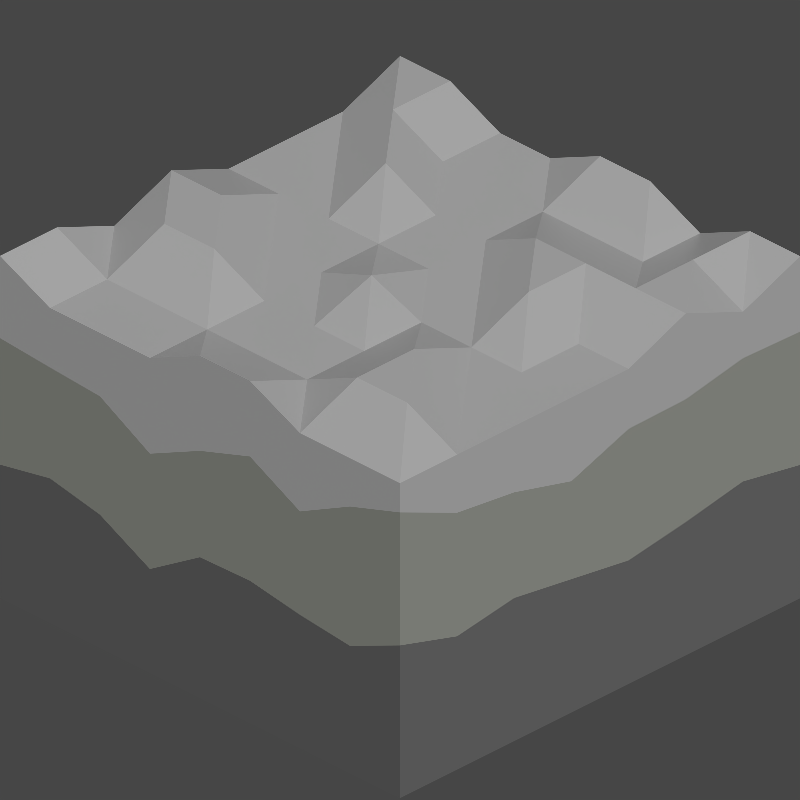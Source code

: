 # Source: CubeBase.blend  (saved by Blender 2.80.75; exported with 4.5.12 LTS)
import bpy
from mathutils import Matrix  # noqa: F401  (used for matrix-valued properties, if any)

bpy.ops.wm.read_factory_settings(use_empty=True)
scene = bpy.context.scene
scene.name = 'Scene'

# ---- collections
col_collection = bpy.data.collections.new('Collection'); scene.collection.children.link(col_collection)

# ---- materials (node trees are filled in below, after node groups)
mat_grass = bpy.data.materials.new('Grass')
mat_grass.alpha_threshold = 0.0
mat_grass.line_color = (0.0, 0.0, 0.0, 1.0)
mat_dirt = bpy.data.materials.new('Dirt')
mat_stone = bpy.data.materials.new('Stone')
mat_top_stone = bpy.data.materials.new('Top Stone')
mat_top_stone.alpha_threshold = 0.0
mat_top_stone.line_color = (0.0, 0.0, 0.0, 1.0)
mat_middle_stone = bpy.data.materials.new('Middle Stone')
mat_bottom_stone = bpy.data.materials.new('Bottom Stone')
mat_top_stone_001 = bpy.data.materials.new('Top Stone.001')
mat_top_stone_001.alpha_threshold = 0.0
mat_top_stone_001.line_color = (0.0, 0.0, 0.0, 1.0)
mat_middle_stone_001 = bpy.data.materials.new('Middle Stone.001')
mat_bottom_stone_001 = bpy.data.materials.new('Bottom Stone.001')

# ---- material node trees
mat_grass.use_nodes = True; mat_grass.node_tree.nodes.clear()
_N = mat_grass.node_tree.nodes; _L = mat_grass.node_tree.links
n0 = _N.new('ShaderNodeOutputMaterial'); n0.name = 'Material Output'; n0.location = (300, 300)
n1 = _N.new('ShaderNodeBsdfPrincipled'); n1.name = 'Principled BSDF'; n1.location = (10, 300)
n1.distribution = 'GGX'
n1.subsurface_method = 'BURLEY'
n1.inputs[0].default_value = (0.02689, 1.0, 0.03686, 1.0)
n1.inputs[2].default_value = 0.5111
n1.inputs[3].default_value = 1.45
n1.inputs[13].default_value = 0.4167
n1.inputs[27].default_value = (0.0, 0.0, 0.0, 1.0)
n1.inputs[28].default_value = 1.0
_L.new(n1.outputs[0], n0.inputs[0])
n0.is_active_output = True
mat_dirt.use_nodes = True; mat_dirt.node_tree.nodes.clear()
_N = mat_dirt.node_tree.nodes; _L = mat_dirt.node_tree.links
n0 = _N.new('ShaderNodeOutputMaterial'); n0.name = 'Material Output'; n0.location = (300, 300)
n1 = _N.new('ShaderNodeBsdfPrincipled'); n1.name = 'Principled BSDF'; n1.location = (10, 300)
n1.distribution = 'GGX'
n1.subsurface_method = 'BURLEY'
n1.inputs[0].default_value = (0.2668, 0.06164, 0.03223, 1.0)
n1.inputs[3].default_value = 1.45
n1.inputs[27].default_value = (0.0, 0.0, 0.0, 1.0)
n1.inputs[28].default_value = 1.0
_L.new(n1.outputs[0], n0.inputs[0])
n0.is_active_output = True
mat_stone.use_nodes = True; mat_stone.node_tree.nodes.clear()
_N = mat_stone.node_tree.nodes; _L = mat_stone.node_tree.links
n0 = _N.new('ShaderNodeOutputMaterial'); n0.name = 'Material Output'; n0.location = (300, 300)
n1 = _N.new('ShaderNodeBsdfPrincipled'); n1.name = 'Principled BSDF'; n1.location = (10, 300)
n1.distribution = 'GGX'
n1.subsurface_method = 'BURLEY'
n1.inputs[0].default_value = (0.04696, 0.04696, 0.04696, 1.0)
n1.inputs[3].default_value = 1.45
n1.inputs[27].default_value = (0.0, 0.0, 0.0, 1.0)
n1.inputs[28].default_value = 1.0
_L.new(n1.outputs[0], n0.inputs[0])
n0.is_active_output = True
mat_top_stone.use_nodes = True; mat_top_stone.node_tree.nodes.clear()
_N = mat_top_stone.node_tree.nodes; _L = mat_top_stone.node_tree.links
n0 = _N.new('ShaderNodeOutputMaterial'); n0.name = 'Material Output'; n0.location = (300, 300)
n1 = _N.new('ShaderNodeBsdfPrincipled'); n1.name = 'Principled BSDF'; n1.location = (10, 300)
n1.distribution = 'GGX'
n1.subsurface_method = 'BURLEY'
n1.inputs[0].default_value = (0.1195, 0.1195, 0.1195, 1.0)
n1.inputs[2].default_value = 0.4
n1.inputs[3].default_value = 1.45
n1.inputs[27].default_value = (0.0, 0.0, 0.0, 1.0)
n1.inputs[28].default_value = 1.0
_L.new(n1.outputs[0], n0.inputs[0])
n0.is_active_output = True
mat_middle_stone.use_nodes = True; mat_middle_stone.node_tree.nodes.clear()
_N = mat_middle_stone.node_tree.nodes; _L = mat_middle_stone.node_tree.links
n0 = _N.new('ShaderNodeOutputMaterial'); n0.name = 'Material Output'; n0.location = (300, 300)
n1 = _N.new('ShaderNodeBsdfPrincipled'); n1.name = 'Principled BSDF'; n1.location = (10, 300)
n1.distribution = 'GGX'
n1.subsurface_method = 'BURLEY'
n1.inputs[0].default_value = (0.4335, 0.448, 0.3951, 1.0)
n1.inputs[3].default_value = 1.45
n1.inputs[27].default_value = (0.0, 0.0, 0.0, 1.0)
n1.inputs[28].default_value = 1.0
_L.new(n1.outputs[0], n0.inputs[0])
n0.is_active_output = True
mat_bottom_stone.use_nodes = True; mat_bottom_stone.node_tree.nodes.clear()
_N = mat_bottom_stone.node_tree.nodes; _L = mat_bottom_stone.node_tree.links
n0 = _N.new('ShaderNodeOutputMaterial'); n0.name = 'Material Output'; n0.location = (300, 300)
n1 = _N.new('ShaderNodeBsdfPrincipled'); n1.name = 'Principled BSDF'; n1.location = (10, 300)
n1.distribution = 'GGX'
n1.subsurface_method = 'BURLEY'
n1.inputs[0].default_value = (0.1193, 0.1193, 0.1193, 1.0)
n1.inputs[3].default_value = 1.45
n1.inputs[27].default_value = (0.0, 0.0, 0.0, 1.0)
n1.inputs[28].default_value = 1.0
_L.new(n1.outputs[0], n0.inputs[0])
n0.is_active_output = True
mat_top_stone_001.use_nodes = True; mat_top_stone_001.node_tree.nodes.clear()
_N = mat_top_stone_001.node_tree.nodes; _L = mat_top_stone_001.node_tree.links
n0 = _N.new('ShaderNodeOutputMaterial'); n0.name = 'Material Output'; n0.location = (300, 300)
n1 = _N.new('ShaderNodeBsdfPrincipled'); n1.name = 'Principled BSDF'; n1.location = (10, 300)
n1.distribution = 'GGX'
n1.subsurface_method = 'BURLEY'
n1.inputs[0].default_value = (0.4292, 0.4292, 0.4292, 1.0)
n1.inputs[2].default_value = 0.4
n1.inputs[3].default_value = 1.45
n1.inputs[13].default_value = 0.8333
n1.inputs[27].default_value = (0.0, 0.0, 0.0, 1.0)
n1.inputs[28].default_value = 1.0
_L.new(n1.outputs[0], n0.inputs[0])
n0.is_active_output = True
mat_middle_stone_001.use_nodes = True; mat_middle_stone_001.node_tree.nodes.clear()
_N = mat_middle_stone_001.node_tree.nodes; _L = mat_middle_stone_001.node_tree.links
n0 = _N.new('ShaderNodeOutputMaterial'); n0.name = 'Material Output'; n0.location = (300, 300)
n1 = _N.new('ShaderNodeBsdfPrincipled'); n1.name = 'Principled BSDF'; n1.location = (10, 300)
n1.distribution = 'GGX'
n1.subsurface_method = 'BURLEY'
n1.inputs[0].default_value = (0.2583, 0.2668, 0.2359, 1.0)
n1.inputs[3].default_value = 1.45
n1.inputs[27].default_value = (0.0, 0.0, 0.0, 1.0)
n1.inputs[28].default_value = 1.0
_L.new(n1.outputs[0], n0.inputs[0])
n0.is_active_output = True
mat_bottom_stone_001.use_nodes = True; mat_bottom_stone_001.node_tree.nodes.clear()
_N = mat_bottom_stone_001.node_tree.nodes; _L = mat_bottom_stone_001.node_tree.links
n0 = _N.new('ShaderNodeOutputMaterial'); n0.name = 'Material Output'; n0.location = (300, 300)
n1 = _N.new('ShaderNodeBsdfPrincipled'); n1.name = 'Principled BSDF'; n1.location = (10, 300)
n1.distribution = 'GGX'
n1.subsurface_method = 'BURLEY'
n1.inputs[0].default_value = (0.1193, 0.1193, 0.1193, 1.0)
n1.inputs[3].default_value = 1.45
n1.inputs[27].default_value = (0.0, 0.0, 0.0, 1.0)
n1.inputs[28].default_value = 1.0
_L.new(n1.outputs[0], n0.inputs[0])
n0.is_active_output = True

# ---- world
world_world = bpy.data.worlds.new('World'); scene.world = world_world
world_world.use_nodes = True; world_world.node_tree.nodes.clear()
_N = world_world.node_tree.nodes; _L = world_world.node_tree.links
n0 = _N.new('ShaderNodeOutputWorld'); n0.name = 'World Output'; n0.location = (300, 300)
n1 = _N.new('ShaderNodeBackground'); n1.name = 'Background'; n1.location = (10, 300)
n1.inputs[0].default_value = (0.05088, 0.05088, 0.05088, 1.0)
_L.new(n1.outputs[0], n0.inputs[0])
n0.is_active_output = True
world_world.color = (0.05088, 0.05088, 0.05088)
world_world.use_sun_shadow = False
world_world.sun_shadow_jitter_overblur = 0.0

# ---- cameras
cam_camera_001 = bpy.data.cameras.new('Camera.001')
cam_camera_001.type = 'ORTHO'
cam_camera_001.ortho_scale = 1.414

# ---- lights
light_sun = bpy.data.lights.new('Sun', 'SUN')
light_sun.transmission_factor = 0.0
light_sun.energy = 3.0
light_sun.shadow_soft_size = 0.125

# ---- meshes
me_cube_002 = bpy.data.meshes.new('Cube.002')
me_cube_002.from_pydata([(-0.5, -0.5, -0.4068), (-0.5, -0.5, 0.4097), (-0.5, 0.5, -0.4068), (-0.5, 0.5, 0.4097), (0.5, -0.5, -0.4068), (0.5, -0.5, 0.4097), (0.5, 0.5, -0.4068), (0.5, 0.5, 0.4097), (-0.5, -0.5, -0.1346), (-0.5, -0.5, 0.1375), (-0.5, 0.5, 0.1375), (-0.5, 0.5, -0.1346), (0.5, 0.5, 0.1375), (0.5, 0.5, -0.1346), (0.5, -0.5, 0.1375), (0.5, -0.5, -0.1346), (-0.5, 0.375, -0.4068), (-0.5, 0.25, -0.4068), (-0.5, 0.125, -0.4068), (-0.5, 0.0, -0.4068), (-0.5, -0.125, -0.4068), (-0.5, -0.25, -0.4068), (-0.5, -0.375, -0.4068), (-0.5, -0.375, 0.4097), (-0.5, -0.25, 0.4097), (-0.5, -0.125, 0.4097), (-0.5, 0.0, 0.4097), (-0.5, 0.125, 0.4097), (-0.5, 0.25, 0.4097), (-0.5, 0.375, 0.4097), (0.5, -0.375, -0.4068), (0.5, -0.25, -0.4068), (0.5, -0.125, -0.4068), (0.5, 0.0, -0.4068), (0.5, 0.125, -0.4068), (0.5, 0.25, -0.4068), (0.5, 0.375, -0.4068), (0.5, 0.375, 0.4097), (0.5, 0.25, 0.4097), (0.5, 0.125, 0.4097), (0.5, 0.0, 0.4097), (0.5, -0.125, 0.4097), (0.5, -0.25, 0.4097), (0.5, -0.375, 0.4097), (0.5, 0.375, -0.1469), (0.5, 0.25, -0.1346), (0.5, 0.125, -0.1162), (0.5, 0.0, -0.1193), (0.5, -0.125, -0.1622), (0.5, -0.25, -0.1346), (0.5, -0.375, -0.1116), (0.5, 0.375, 0.1375), (0.5, 0.25, 0.07645), (0.5, 0.125, 0.1375), (0.5, 0.0, 0.158), (0.5, -0.125, 0.07645), (0.5, -0.25, 0.107), (0.5, -0.375, 0.07645), (-0.5, -0.375, -0.1116), (-0.5, -0.25, -0.1346), (-0.5, -0.125, -0.1622), (-0.5, 0.0, -0.1193), (-0.5, 0.125, -0.1162), (-0.5, 0.25, -0.1346), (-0.5, 0.375, -0.1469), (-0.5, -0.375, 0.07645), (-0.5, -0.25, 0.107), (-0.5, -0.125, 0.07645), (-0.5, 0.0, 0.158), (-0.5, 0.125, 0.1375), (-0.5, 0.25, 0.07645), (-0.5, 0.375, 0.1375), (0.3571, 0.5, -0.4068), (0.2143, 0.5, -0.4068), (0.07143, 0.5, -0.4068), (-0.07143, 0.5, -0.4068), (-0.2143, 0.5, -0.4068), (-0.3571, 0.5, -0.4068), (-0.3571, 0.5, 0.4097), (-0.2143, 0.5, 0.4097), (-0.07143, 0.5, 0.4097), (0.07143, 0.5, 0.4097), (0.2143, 0.5, 0.4097), (0.3571, 0.5, 0.4097), (-0.3571, -0.5, -0.4068), (-0.2143, -0.5, -0.4068), (-0.07143, -0.5, -0.4068), (0.07143, -0.5, -0.4068), (0.2143, -0.5, -0.4068), (0.3571, -0.5, -0.4068), (0.3571, -0.5, 0.4097), (0.2143, -0.5, 0.4097), (0.07143, -0.5, 0.4097), (-0.07143, -0.5, 0.4097), (-0.2143, -0.5, 0.4097), (-0.3571, -0.5, 0.4097), (0.3571, -0.5, -0.1346), (0.2143, -0.5, -0.1147), (0.07143, -0.5, -0.1346), (-0.07143, -0.5, -0.1546), (-0.2143, -0.5, -0.1346), (-0.3571, -0.5, -0.1101), (0.3571, -0.5, 0.1176), (0.2143, -0.5, 0.2143), (0.07143, -0.5, 0.06542), (-0.07143, -0.5, 0.156), (-0.2143, -0.5, 0.1161), (-0.3571, -0.5, 0.159), (-0.3571, 0.5, -0.1101), (-0.2143, 0.5, -0.1346), (-0.07143, 0.5, -0.1546), (0.07143, 0.5, -0.1346), (0.2143, 0.5, -0.1147), (0.3571, 0.5, -0.1346), (-0.3571, 0.5, 0.159), (-0.2143, 0.5, 0.1161), (-0.07143, 0.5, 0.156), (0.07143, 0.5, 0.06542), (0.2143, 0.5, 0.2143), (0.3571, 0.5, 0.1176), (-0.3571, 0.375, 0.4097), (-0.2143, 0.375, 0.4097), (-0.07143, 0.375, 0.4097), (0.07143, 0.375, 0.4097), (0.2143, 0.375, 0.4097), (0.3571, 0.375, 0.4097), (-0.3571, 0.25, 0.4097), (-0.2143, 0.25, 0.4097), (-0.07143, 0.25, 0.4097), (0.07143, 0.25, 0.4097), (0.2143, 0.25, 0.4097), (0.3571, 0.25, 0.4097), (-0.3571, 0.125, 0.4097), (-0.2143, 0.125, 0.4097), (-0.07143, 0.125, 0.4097), (0.07143, 0.125, 0.4097), (0.2143, 0.125, 0.4097), (0.3571, 0.125, 0.4097), (-0.3571, 0.0, 0.4097), (-0.2143, 0.0, 0.4097), (-0.07143, 0.0, 0.4097), (0.07143, 0.0, 0.4097), (0.2143, 0.0, 0.4097), (0.3571, 0.0, 0.4097), (-0.3571, -0.125, 0.4097), (-0.2143, -0.125, 0.4097), (-0.07143, -0.125, 0.4097), (0.07143, -0.125, 0.4097), (0.2143, -0.125, 0.4097), (0.3571, -0.125, 0.4097), (-0.3571, -0.25, 0.4097), (-0.2143, -0.25, 0.4097), (-0.07143, -0.25, 0.4097), (0.07143, -0.25, 0.4097), (0.2143, -0.25, 0.4097), (0.3571, -0.25, 0.4097), (-0.3571, -0.375, 0.4097), (-0.2143, -0.375, 0.4097), (-0.07143, -0.375, 0.4097), (0.07143, -0.375, 0.4097), (0.2143, -0.375, 0.4097), (0.3571, -0.375, 0.4097), (0.3571, 0.375, -0.4068), (0.2143, 0.375, -0.4068), (0.07143, 0.375, -0.4068), (-0.07143, 0.375, -0.4068), (-0.2143, 0.375, -0.4068), (-0.3571, 0.375, -0.4068), (0.3571, 0.25, -0.4068), (0.2143, 0.25, -0.4068), (0.07143, 0.25, -0.4068), (-0.07143, 0.25, -0.4068), (-0.2143, 0.25, -0.4068), (-0.3571, 0.25, -0.4068), (0.3571, 0.125, -0.4068), (0.2143, 0.125, -0.4068), (0.07143, 0.125, -0.4068), (-0.07143, 0.125, -0.4068), (-0.2143, 0.125, -0.4068), (-0.3571, 0.125, -0.4068), (0.3571, 0.0, -0.4068), (0.2143, 0.0, -0.4068), (0.07143, 0.0, -0.4068), (-0.07143, 0.0, -0.4068), (-0.2143, 0.0, -0.4068), (-0.3571, 0.0, -0.4068), (0.3571, -0.125, -0.4068), (0.2143, -0.125, -0.4068), (0.07143, -0.125, -0.4068), (-0.07143, -0.125, -0.4068), (-0.2143, -0.125, -0.4068), (-0.3571, -0.125, -0.4068), (0.3571, -0.25, -0.4068), (0.2143, -0.25, -0.4068), (0.07143, -0.25, -0.4068), (-0.07143, -0.25, -0.4068), (-0.2143, -0.25, -0.4068), (-0.3571, -0.25, -0.4068), (0.3571, -0.375, -0.4068), (0.2143, -0.375, -0.4068), (0.07143, -0.375, -0.4068), (-0.07143, -0.375, -0.4068), (-0.2143, -0.375, -0.4068), (-0.3571, -0.375, -0.4068)], [], [(71, 29, 3, 10), (119, 83, 7, 12), (57, 43, 5, 14), (107, 95, 1, 9), (198, 30, 4, 89), (156, 23, 1, 95), (84, 101, 8, 0), (101, 107, 9, 8), (30, 50, 15, 4), (50, 57, 14, 15), (72, 113, 13, 6), (113, 119, 12, 13), (16, 64, 11, 2), (64, 71, 10, 11), (8, 9, 65, 58), (58, 65, 66, 59), (59, 66, 67, 60), (60, 67, 68, 61), (61, 68, 69, 62), (62, 69, 70, 63), (63, 70, 71, 64), (0, 8, 58, 22), (22, 58, 59, 21), (21, 59, 60, 20), (20, 60, 61, 19), (19, 61, 62, 18), (18, 62, 63, 17), (17, 63, 64, 16), (13, 12, 51, 44), (44, 51, 52, 45), (45, 52, 53, 46), (46, 53, 54, 47), (47, 54, 55, 48), (48, 55, 56, 49), (49, 56, 57, 50), (6, 13, 44, 36), (36, 44, 45, 35), (35, 45, 46, 34), (34, 46, 47, 33), (33, 47, 48, 32), (32, 48, 49, 31), (31, 49, 50, 30), (78, 3, 29, 120), (120, 29, 28, 126), (126, 28, 27, 132), (132, 27, 26, 138), (138, 26, 25, 144), (144, 25, 24, 150), (150, 24, 23, 156), (72, 6, 36, 162), (162, 36, 35, 168), (168, 35, 34, 174), (174, 34, 33, 180), (180, 33, 32, 186), (186, 32, 31, 192), (192, 31, 30, 198), (12, 7, 37, 51), (51, 37, 38, 52), (52, 38, 39, 53), (53, 39, 40, 54), (54, 40, 41, 55), (55, 41, 42, 56), (56, 42, 43, 57), (9, 1, 23, 65), (65, 23, 24, 66), (66, 24, 25, 67), (67, 25, 26, 68), (68, 26, 27, 69), (69, 27, 28, 70), (70, 28, 29, 71), (21, 197, 203, 22), (197, 196, 202, 203), (196, 195, 201, 202), (195, 194, 200, 201), (194, 193, 199, 200), (193, 192, 198, 199), (20, 191, 197, 21), (191, 190, 196, 197), (190, 189, 195, 196), (189, 188, 194, 195), (188, 187, 193, 194), (187, 186, 192, 193), (19, 185, 191, 20), (185, 184, 190, 191), (184, 183, 189, 190), (183, 182, 188, 189), (182, 181, 187, 188), (181, 180, 186, 187), (18, 179, 185, 19), (179, 178, 184, 185), (178, 177, 183, 184), (177, 176, 182, 183), (176, 175, 181, 182), (175, 174, 180, 181), (17, 173, 179, 18), (173, 172, 178, 179), (172, 171, 177, 178), (171, 170, 176, 177), (170, 169, 175, 176), (169, 168, 174, 175), (16, 167, 173, 17), (167, 166, 172, 173), (166, 165, 171, 172), (165, 164, 170, 171), (164, 163, 169, 170), (163, 162, 168, 169), (2, 77, 167, 16), (77, 76, 166, 167), (76, 75, 165, 166), (75, 74, 164, 165), (74, 73, 163, 164), (73, 72, 162, 163), (42, 155, 161, 43), (155, 154, 160, 161), (154, 153, 159, 160), (153, 152, 158, 159), (152, 151, 157, 158), (151, 150, 156, 157), (41, 149, 155, 42), (149, 148, 154, 155), (148, 147, 153, 154), (147, 146, 152, 153), (146, 145, 151, 152), (145, 144, 150, 151), (40, 143, 149, 41), (143, 142, 148, 149), (142, 141, 147, 148), (141, 140, 146, 147), (140, 139, 145, 146), (139, 138, 144, 145), (39, 137, 143, 40), (137, 136, 142, 143), (136, 135, 141, 142), (135, 134, 140, 141), (134, 133, 139, 140), (133, 132, 138, 139), (38, 131, 137, 39), (131, 130, 136, 137), (130, 129, 135, 136), (129, 128, 134, 135), (128, 127, 133, 134), (127, 126, 132, 133), (37, 125, 131, 38), (125, 124, 130, 131), (124, 123, 129, 130), (123, 122, 128, 129), (122, 121, 127, 128), (121, 120, 126, 127), (7, 83, 125, 37), (83, 82, 124, 125), (82, 81, 123, 124), (81, 80, 122, 123), (80, 79, 121, 122), (79, 78, 120, 121), (11, 10, 114, 108), (108, 114, 115, 109), (109, 115, 116, 110), (110, 116, 117, 111), (111, 117, 118, 112), (112, 118, 119, 113), (2, 11, 108, 77), (77, 108, 109, 76), (76, 109, 110, 75), (75, 110, 111, 74), (74, 111, 112, 73), (73, 112, 113, 72), (15, 14, 102, 96), (96, 102, 103, 97), (97, 103, 104, 98), (98, 104, 105, 99), (99, 105, 106, 100), (100, 106, 107, 101), (4, 15, 96, 89), (89, 96, 97, 88), (88, 97, 98, 87), (87, 98, 99, 86), (86, 99, 100, 85), (85, 100, 101, 84), (43, 161, 90, 5), (161, 160, 91, 90), (160, 159, 92, 91), (159, 158, 93, 92), (158, 157, 94, 93), (157, 156, 95, 94), (22, 203, 84, 0), (203, 202, 85, 84), (202, 201, 86, 85), (201, 200, 87, 86), (200, 199, 88, 87), (199, 198, 89, 88), (14, 5, 90, 102), (102, 90, 91, 103), (103, 91, 92, 104), (104, 92, 93, 105), (105, 93, 94, 106), (106, 94, 95, 107), (10, 3, 78, 114), (114, 78, 79, 115), (115, 79, 80, 116), (116, 80, 81, 117), (117, 81, 82, 118), (118, 82, 83, 119)])
me_cube_002.polygons.foreach_set('material_index', [0, 0, 0, 0, 0, 0, 2, 1, 2, 1, 2, 1, 2, 1, 1, 1, 1, 1, 1, 1, 1, 2, 2, 2, 2, 2, 2, 2, 1, 1, 1, 1, 1, 1, 1, 2, 2, 2, 2, 2, 2, 2, 0, 0, 0, 0, 0, 0, 0, 0, 0, 0, 0, 0, 0, 0, 0, 0, 0, 0, 0, 0, 0, 0, 0, 0, 0, 0, 0, 0, 0, 0, 0, 0, 0, 0, 0, 0, 0, 0, 0, 0, 0, 0, 0, 0, 0, 0, 0, 0, 0, 0, 0, 0, 0, 0, 0, 0, 0, 0, 0, 0, 0, 0, 0, 0, 0, 0, 0, 0, 0, 0, 0, 0, 0, 0, 0, 0, 0, 0, 0, 0, 0, 0, 0, 0, 0, 0, 0, 0, 0, 0, 0, 0, 0, 0, 0, 0, 0, 0, 0, 0, 0, 0, 0, 0, 0, 0, 0, 0, 0, 0, 0, 0, 1, 1, 1, 1, 1, 1, 2, 2, 2, 2, 2, 2, 1, 1, 1, 1, 1, 1, 2, 2, 2, 2, 2, 2, 0, 0, 0, 0, 0, 0, 0, 0, 0, 0, 0, 0, 0, 0, 0, 0, 0, 0, 0, 0, 0, 0, 0, 0])
_uv = me_cube_002.uv_layers.new(name='UVMap')
_uv.uv.foreach_set('vector', [0.5417, 0.2188, 0.625, 0.2188, 0.625, 0.25, 0.5417, 0.25, 0.5417, 0.4643, 0.625, 0.4643, 0.625, 0.5, 0.5417, 0.5, 0.5417, 0.7188, 0.625, 0.7188, 0.625, 0.75, 0.5417, 0.75, 0.5417, 0.9643, 0.625, 0.9643, 0.625, 1.0, 0.5417, 1.0, 0.3393, 0.7188, 0.375, 0.7188, 0.375, 0.75, 0.3393, 0.75, 0.8393, 0.7188, 0.875, 0.7188, 0.875, 0.75, 0.8393, 0.75, 0.375, 0.9643, 0.4583, 0.9643, 0.4583, 1.0, 0.375, 1.0, 0.4583, 0.9643, 0.5417, 0.9643, 0.5417, 1.0, 0.4583, 1.0, 0.375, 0.7188, 0.4583, 0.7188, 0.4583, 0.75, 0.375, 0.75, 0.4583, 0.7188, 0.5417, 0.7188, 0.5417, 0.75, 0.4583, 0.75, 0.375, 0.4643, 0.4583, 0.4643, 0.4583, 0.5, 0.375, 0.5, 0.4583, 0.4643, 0.5417, 0.4643, 0.5417, 0.5, 0.4583, 0.5, 0.375, 0.2188, 0.4583, 0.2188, 0.4583, 0.25, 0.375, 0.25, 0.4583, 0.2188, 0.5417, 0.2188, 0.5417, 0.25, 0.4583, 0.25, 0.4583, 0.0, 0.5417, 0.0, 0.5417, 0.03125, 0.4583, 0.03125, 0.4583, 0.03125, 0.5417, 0.03125, 0.5417, 0.0625, 0.4583, 0.0625, 0.4583, 0.0625, 0.5417, 0.0625, 0.5417, 0.09375, 0.4583, 0.09375, 0.4583, 0.09375, 0.5417, 0.09375, 0.5417, 0.125, 0.4583, 0.125, 0.4583, 0.125, 0.5417, 0.125, 0.5417, 0.1562, 0.4583, 0.1562, 0.4583, 0.1562, 0.5417, 0.1562, 0.5417, 0.1875, 0.4583, 0.1875, 0.4583, 0.1875, 0.5417, 0.1875, 0.5417, 0.2188, 0.4583, 0.2188, 0.375, 0.0, 0.4583, 0.0, 0.4583, 0.03125, 0.375, 0.03125, 0.375, 0.03125, 0.4583, 0.03125, 0.4583, 0.0625, 0.375, 0.0625, 0.375, 0.0625, 0.4583, 0.0625, 0.4583, 0.09375, 0.375, 0.09375, 0.375, 0.09375, 0.4583, 0.09375, 0.4583, 0.125, 0.375, 0.125, 0.375, 0.125, 0.4583, 0.125, 0.4583, 0.1562, 0.375, 0.1562, 0.375, 0.1562, 0.4583, 0.1562, 0.4583, 0.1875, 0.375, 0.1875, 0.375, 0.1875, 0.4583, 0.1875, 0.4583, 0.2188, 0.375, 0.2188, 0.4583, 0.5, 0.5417, 0.5, 0.5417, 0.5312, 0.4583, 0.5312, 0.4583, 0.5312, 0.5417, 0.5312, 0.5417, 0.5625, 0.4583, 0.5625, 0.4583, 0.5625, 0.5417, 0.5625, 0.5417, 0.5938, 0.4583, 0.5938, 0.4583, 0.5938, 0.5417, 0.5938, 0.5417, 0.625, 0.4583, 0.625, 0.4583, 0.625, 0.5417, 0.625, 0.5417, 0.6562, 0.4583, 0.6562, 0.4583, 0.6562, 0.5417, 0.6562, 0.5417, 0.6875, 0.4583, 0.6875, 0.4583, 0.6875, 0.5417, 0.6875, 0.5417, 0.7188, 0.4583, 0.7188, 0.375, 0.5, 0.4583, 0.5, 0.4583, 0.5312, 0.375, 0.5312, 0.375, 0.5312, 0.4583, 0.5312, 0.4583, 0.5625, 0.375, 0.5625, 0.375, 0.5625, 0.4583, 0.5625, 0.4583, 0.5938, 0.375, 0.5938, 0.375, 0.5938, 0.4583, 0.5938, 0.4583, 0.625, 0.375, 0.625, 0.375, 0.625, 0.4583, 0.625, 0.4583, 0.6562, 0.375, 0.6562, 0.375, 0.6562, 0.4583, 0.6562, 0.4583, 0.6875, 0.375, 0.6875, 0.375, 0.6875, 0.4583, 0.6875, 0.4583, 0.7188, 0.375, 0.7188, 0.8393, 0.5, 0.875, 0.5, 0.875, 0.5312, 0.8393, 0.5312, 0.8393, 0.5312, 0.875, 0.5312, 0.875, 0.5625, 0.8393, 0.5625, 0.8393, 0.5625, 0.875, 0.5625, 0.875, 0.5938, 0.8393, 0.5938, 0.8393, 0.5938, 0.875, 0.5938, 0.875, 0.625, 0.8393, 0.625, 0.8393, 0.625, 0.875, 0.625, 0.875, 0.6562, 0.8393, 0.6562, 0.8393, 0.6562, 0.875, 0.6562, 0.875, 0.6875, 0.8393, 0.6875, 0.8393, 0.6875, 0.875, 0.6875, 0.875, 0.7188, 0.8393, 0.7188, 0.3393, 0.5, 0.375, 0.5, 0.375, 0.5312, 0.3393, 0.5312, 0.3393, 0.5312, 0.375, 0.5312, 0.375, 0.5625, 0.3393, 0.5625, 0.3393, 0.5625, 0.375, 0.5625, 0.375, 0.5938, 0.3393, 0.5938, 0.3393, 0.5938, 0.375, 0.5938, 0.375, 0.625, 0.3393, 0.625, 0.3393, 0.625, 0.375, 0.625, 0.375, 0.6562, 0.3393, 0.6562, 0.3393, 0.6562, 0.375, 0.6562, 0.375, 0.6875, 0.3393, 0.6875, 0.3393, 0.6875, 0.375, 0.6875, 0.375, 0.7188, 0.3393, 0.7188, 0.5417, 0.5, 0.625, 0.5, 0.625, 0.5312, 0.5417, 0.5312, 0.5417, 0.5312, 0.625, 0.5312, 0.625, 0.5625, 0.5417, 0.5625, 0.5417, 0.5625, 0.625, 0.5625, 0.625, 0.5938, 0.5417, 0.5938, 0.5417, 0.5938, 0.625, 0.5938, 0.625, 0.625, 0.5417, 0.625, 0.5417, 0.625, 0.625, 0.625, 0.625, 0.6562, 0.5417, 0.6562, 0.5417, 0.6562, 0.625, 0.6562, 0.625, 0.6875, 0.5417, 0.6875, 0.5417, 0.6875, 0.625, 0.6875, 0.625, 0.7188, 0.5417, 0.7188, 0.5417, 0.0, 0.625, 0.0, 0.625, 0.03125, 0.5417, 0.03125, 0.5417, 0.03125, 0.625, 0.03125, 0.625, 0.0625, 0.5417, 0.0625, 0.5417, 0.0625, 0.625, 0.0625, 0.625, 0.09375, 0.5417, 0.09375, 0.5417, 0.09375, 0.625, 0.09375, 0.625, 0.125, 0.5417, 0.125, 0.5417, 0.125, 0.625, 0.125, 0.625, 0.1562, 0.5417, 0.1562, 0.5417, 0.1562, 0.625, 0.1562, 0.625, 0.1875, 0.5417, 0.1875, 0.5417, 0.1875, 0.625, 0.1875, 0.625, 0.2188, 0.5417, 0.2188, 0.125, 0.6875, 0.1607, 0.6875, 0.1607, 0.7188, 0.125, 0.7188, 0.1607, 0.6875, 0.1964, 0.6875, 0.1964, 0.7188, 0.1607, 0.7188, 0.1964, 0.6875, 0.2321, 0.6875, 0.2321, 0.7188, 0.1964, 0.7188, 0.2321, 0.6875, 0.2679, 0.6875, 0.2679, 0.7188, 0.2321, 0.7188, 0.2679, 0.6875, 0.3036, 0.6875, 0.3036, 0.7188, 0.2679, 0.7188, 0.3036, 0.6875, 0.3393, 0.6875, 0.3393, 0.7188, 0.3036, 0.7188, 0.125, 0.6562, 0.1607, 0.6562, 0.1607, 0.6875, 0.125, 0.6875, 0.1607, 0.6562, 0.1964, 0.6562, 0.1964, 0.6875, 0.1607, 0.6875, 0.1964, 0.6562, 0.2321, 0.6563, 0.2321, 0.6875, 0.1964, 0.6875, 0.2321, 0.6563, 0.2679, 0.6563, 0.2679, 0.6875, 0.2321, 0.6875, 0.2679, 0.6563, 0.3036, 0.6562, 0.3036, 0.6875, 0.2679, 0.6875, 0.3036, 0.6562, 0.3393, 0.6562, 0.3393, 0.6875, 0.3036, 0.6875, 0.125, 0.625, 0.1607, 0.625, 0.1607, 0.6562, 0.125, 0.6562, 0.1607, 0.625, 0.1964, 0.625, 0.1964, 0.6562, 0.1607, 0.6562, 0.1964, 0.625, 0.2321, 0.625, 0.2321, 0.6563, 0.1964, 0.6562, 0.2321, 0.625, 0.2679, 0.625, 0.2679, 0.6563, 0.2321, 0.6563, 0.2679, 0.625, 0.3036, 0.625, 0.3036, 0.6562, 0.2679, 0.6563, 0.3036, 0.625, 0.3393, 0.625, 0.3393, 0.6562, 0.3036, 0.6562, 0.125, 0.5938, 0.1607, 0.5938, 0.1607, 0.625, 0.125, 0.625, 0.1607, 0.5938, 0.1964, 0.5938, 0.1964, 0.625, 0.1607, 0.625, 0.1964, 0.5938, 0.2321, 0.5938, 0.2321, 0.625, 0.1964, 0.625, 0.2321, 0.5938, 0.2679, 0.5938, 0.2679, 0.625, 0.2321, 0.625, 0.2679, 0.5938, 0.3036, 0.5938, 0.3036, 0.625, 0.2679, 0.625, 0.3036, 0.5938, 0.3393, 0.5938, 0.3393, 0.625, 0.3036, 0.625, 0.125, 0.5625, 0.1607, 0.5625, 0.1607, 0.5938, 0.125, 0.5938, 0.1607, 0.5625, 0.1964, 0.5625, 0.1964, 0.5938, 0.1607, 0.5938, 0.1964, 0.5625, 0.2321, 0.5625, 0.2321, 0.5938, 0.1964, 0.5938, 0.2321, 0.5625, 0.2679, 0.5625, 0.2679, 0.5938, 0.2321, 0.5938, 0.2679, 0.5625, 0.3036, 0.5625, 0.3036, 0.5938, 0.2679, 0.5938, 0.3036, 0.5625, 0.3393, 0.5625, 0.3393, 0.5938, 0.3036, 0.5938, 0.125, 0.5312, 0.1607, 0.5312, 0.1607, 0.5625, 0.125, 0.5625, 0.1607, 0.5312, 0.1964, 0.5312, 0.1964, 0.5625, 0.1607, 0.5625, 0.1964, 0.5312, 0.2321, 0.5312, 0.2321, 0.5625, 0.1964, 0.5625, 0.2321, 0.5312, 0.2679, 0.5312, 0.2679, 0.5625, 0.2321, 0.5625, 0.2679, 0.5312, 0.3036, 0.5312, 0.3036, 0.5625, 0.2679, 0.5625, 0.3036, 0.5312, 0.3393, 0.5312, 0.3393, 0.5625, 0.3036, 0.5625, 0.125, 0.5, 0.1607, 0.5, 0.1607, 0.5312, 0.125, 0.5312, 0.1607, 0.5, 0.1964, 0.5, 0.1964, 0.5312, 0.1607, 0.5312, 0.1964, 0.5, 0.2321, 0.5, 0.2321, 0.5312, 0.1964, 0.5312, 0.2321, 0.5, 0.2679, 0.5, 0.2679, 0.5312, 0.2321, 0.5312, 0.2679, 0.5, 0.3036, 0.5, 0.3036, 0.5312, 0.2679, 0.5312, 0.3036, 0.5, 0.3393, 0.5, 0.3393, 0.5312, 0.3036, 0.5312, 0.625, 0.6875, 0.6607, 0.6875, 0.6607, 0.7188, 0.625, 0.7188, 0.6607, 0.6875, 0.6964, 0.6875, 0.6964, 0.7188, 0.6607, 0.7188, 0.6964, 0.6875, 0.7321, 0.6875, 0.7321, 0.7188, 0.6964, 0.7188, 0.7321, 0.6875, 0.7679, 0.6875, 0.7679, 0.7188, 0.7321, 0.7188, 0.7679, 0.6875, 0.8036, 0.6875, 0.8036, 0.7188, 0.7679, 0.7188, 0.8036, 0.6875, 0.8393, 0.6875, 0.8393, 0.7188, 0.8036, 0.7188, 0.625, 0.6562, 0.6607, 0.6562, 0.6607, 0.6875, 0.625, 0.6875, 0.6607, 0.6562, 0.6964, 0.6562, 0.6964, 0.6875, 0.6607, 0.6875, 0.6964, 0.6562, 0.7321, 0.6563, 0.7321, 0.6875, 0.6964, 0.6875, 0.7321, 0.6563, 0.7679, 0.6563, 0.7679, 0.6875, 0.7321, 0.6875, 0.7679, 0.6563, 0.8036, 0.6562, 0.8036, 0.6875, 0.7679, 0.6875, 0.8036, 0.6562, 0.8393, 0.6562, 0.8393, 0.6875, 0.8036, 0.6875, 0.625, 0.625, 0.6607, 0.625, 0.6607, 0.6562, 0.625, 0.6562, 0.6607, 0.625, 0.6964, 0.625, 0.6964, 0.6562, 0.6607, 0.6562, 0.6964, 0.625, 0.7321, 0.625, 0.7321, 0.6563, 0.6964, 0.6562, 0.7321, 0.625, 0.7679, 0.625, 0.7679, 0.6563, 0.7321, 0.6563, 0.7679, 0.625, 0.8036, 0.625, 0.8036, 0.6562, 0.7679, 0.6563, 0.8036, 0.625, 0.8393, 0.625, 0.8393, 0.6562, 0.8036, 0.6562, 0.625, 0.5938, 0.6607, 0.5938, 0.6607, 0.625, 0.625, 0.625, 0.6607, 0.5938, 0.6964, 0.5938, 0.6964, 0.625, 0.6607, 0.625, 0.6964, 0.5938, 0.7321, 0.5938, 0.7321, 0.625, 0.6964, 0.625, 0.7321, 0.5938, 0.7679, 0.5938, 0.7679, 0.625, 0.7321, 0.625, 0.7679, 0.5938, 0.8036, 0.5938, 0.8036, 0.625, 0.7679, 0.625, 0.8036, 0.5938, 0.8393, 0.5938, 0.8393, 0.625, 0.8036, 0.625, 0.625, 0.5625, 0.6607, 0.5625, 0.6607, 0.5938, 0.625, 0.5938, 0.6607, 0.5625, 0.6964, 0.5625, 0.6964, 0.5938, 0.6607, 0.5938, 0.6964, 0.5625, 0.7321, 0.5625, 0.7321, 0.5938, 0.6964, 0.5938, 0.7321, 0.5625, 0.7679, 0.5625, 0.7679, 0.5938, 0.7321, 0.5938, 0.7679, 0.5625, 0.8036, 0.5625, 0.8036, 0.5938, 0.7679, 0.5938, 0.8036, 0.5625, 0.8393, 0.5625, 0.8393, 0.5938, 0.8036, 0.5938, 0.625, 0.5312, 0.6607, 0.5312, 0.6607, 0.5625, 0.625, 0.5625, 0.6607, 0.5312, 0.6964, 0.5312, 0.6964, 0.5625, 0.6607, 0.5625, 0.6964, 0.5312, 0.7321, 0.5312, 0.7321, 0.5625, 0.6964, 0.5625, 0.7321, 0.5312, 0.7679, 0.5312, 0.7679, 0.5625, 0.7321, 0.5625, 0.7679, 0.5312, 0.8036, 0.5312, 0.8036, 0.5625, 0.7679, 0.5625, 0.8036, 0.5312, 0.8393, 0.5312, 0.8393, 0.5625, 0.8036, 0.5625, 0.625, 0.5, 0.6607, 0.5, 0.6607, 0.5312, 0.625, 0.5312, 0.6607, 0.5, 0.6964, 0.5, 0.6964, 0.5312, 0.6607, 0.5312, 0.6964, 0.5, 0.7321, 0.5, 0.7321, 0.5312, 0.6964, 0.5312, 0.7321, 0.5, 0.7679, 0.5, 0.7679, 0.5312, 0.7321, 0.5312, 0.7679, 0.5, 0.8036, 0.5, 0.8036, 0.5312, 0.7679, 0.5312, 0.8036, 0.5, 0.8393, 0.5, 0.8393, 0.5312, 0.8036, 0.5312, 0.4583, 0.25, 0.5417, 0.25, 0.5417, 0.2857, 0.4583, 0.2857, 0.4583, 0.2857, 0.5417, 0.2857, 0.5417, 0.3214, 0.4583, 0.3214, 0.4583, 0.3214, 0.5417, 0.3214, 0.5417, 0.3571, 0.4583, 0.3571, 0.4583, 0.3571, 0.5417, 0.3571, 0.5417, 0.3929, 0.4583, 0.3929, 0.4583, 0.3929, 0.5417, 0.3929, 0.5417, 0.4286, 0.4583, 0.4286, 0.4583, 0.4286, 0.5417, 0.4286, 0.5417, 0.4643, 0.4583, 0.4643, 0.375, 0.25, 0.4583, 0.25, 0.4583, 0.2857, 0.375, 0.2857, 0.375, 0.2857, 0.4583, 0.2857, 0.4583, 0.3214, 0.375, 0.3214, 0.375, 0.3214, 0.4583, 0.3214, 0.4583, 0.3571, 0.375, 0.3571, 0.375, 0.3571, 0.4583, 0.3571, 0.4583, 0.3929, 0.375, 0.3929, 0.375, 0.3929, 0.4583, 0.3929, 0.4583, 0.4286, 0.375, 0.4286, 0.375, 0.4286, 0.4583, 0.4286, 0.4583, 0.4643, 0.375, 0.4643, 0.4583, 0.75, 0.5417, 0.75, 0.5417, 0.7857, 0.4583, 0.7857, 0.4583, 0.7857, 0.5417, 0.7857, 0.5417, 0.8214, 0.4583, 0.8214, 0.4583, 0.8214, 0.5417, 0.8214, 0.5417, 0.8571, 0.4583, 0.8571, 0.4583, 0.8571, 0.5417, 0.8571, 0.5417, 0.8929, 0.4583, 0.8929, 0.4583, 0.8929, 0.5417, 0.8929, 0.5417, 0.9286, 0.4583, 0.9286, 0.4583, 0.9286, 0.5417, 0.9286, 0.5417, 0.9643, 0.4583, 0.9643, 0.375, 0.75, 0.4583, 0.75, 0.4583, 0.7857, 0.375, 0.7857, 0.375, 0.7857, 0.4583, 0.7857, 0.4583, 0.8214, 0.375, 0.8214, 0.375, 0.8214, 0.4583, 0.8214, 0.4583, 0.8571, 0.375, 0.8571, 0.375, 0.8571, 0.4583, 0.8571, 0.4583, 0.8929, 0.375, 0.8929, 0.375, 0.8929, 0.4583, 0.8929, 0.4583, 0.9286, 0.375, 0.9286, 0.375, 0.9286, 0.4583, 0.9286, 0.4583, 0.9643, 0.375, 0.9643, 0.625, 0.7188, 0.6607, 0.7188, 0.6607, 0.75, 0.625, 0.75, 0.6607, 0.7188, 0.6964, 0.7188, 0.6964, 0.75, 0.6607, 0.75, 0.6964, 0.7188, 0.7321, 0.7188, 0.7321, 0.75, 0.6964, 0.75, 0.7321, 0.7188, 0.7679, 0.7188, 0.7679, 0.75, 0.7321, 0.75, 0.7679, 0.7188, 0.8036, 0.7188, 0.8036, 0.75, 0.7679, 0.75, 0.8036, 0.7188, 0.8393, 0.7188, 0.8393, 0.75, 0.8036, 0.75, 0.125, 0.7188, 0.1607, 0.7188, 0.1607, 0.75, 0.125, 0.75, 0.1607, 0.7188, 0.1964, 0.7188, 0.1964, 0.75, 0.1607, 0.75, 0.1964, 0.7188, 0.2321, 0.7188, 0.2321, 0.75, 0.1964, 0.75, 0.2321, 0.7188, 0.2679, 0.7188, 0.2679, 0.75, 0.2321, 0.75, 0.2679, 0.7188, 0.3036, 0.7188, 0.3036, 0.75, 0.2679, 0.75, 0.3036, 0.7188, 0.3393, 0.7188, 0.3393, 0.75, 0.3036, 0.75, 0.5417, 0.75, 0.625, 0.75, 0.625, 0.7857, 0.5417, 0.7857, 0.5417, 0.7857, 0.625, 0.7857, 0.625, 0.8214, 0.5417, 0.8214, 0.5417, 0.8214, 0.625, 0.8214, 0.625, 0.8571, 0.5417, 0.8571, 0.5417, 0.8571, 0.625, 0.8571, 0.625, 0.8929, 0.5417, 0.8929, 0.5417, 0.8929, 0.625, 0.8929, 0.625, 0.9286, 0.5417, 0.9286, 0.5417, 0.9286, 0.625, 0.9286, 0.625, 0.9643, 0.5417, 0.9643, 0.5417, 0.25, 0.625, 0.25, 0.625, 0.2857, 0.5417, 0.2857, 0.5417, 0.2857, 0.625, 0.2857, 0.625, 0.3214, 0.5417, 0.3214, 0.5417, 0.3214, 0.625, 0.3214, 0.625, 0.3571, 0.5417, 0.3571, 0.5417, 0.3571, 0.625, 0.3571, 0.625, 0.3929, 0.5417, 0.3929, 0.5417, 0.3929, 0.625, 0.3929, 0.625, 0.4286, 0.5417, 0.4286, 0.5417, 0.4286, 0.625, 0.4286, 0.625, 0.4643, 0.5417, 0.4643])
me_cube_002.materials.append(mat_grass)
me_cube_002.materials.append(mat_dirt)
me_cube_002.materials.append(mat_stone)
me_cube_002.use_remesh_preserve_volume = False
me_cube_002.use_remesh_preserve_attributes = False
me_cube_002.use_mirror_vertex_groups = False
me_cube_002.update()
me_cube_000 = bpy.data.meshes.new('Cube.000')
me_cube_000.from_pydata([(-0.5, -0.5, -0.4068), (-0.5, -0.5, 0.4097), (-0.5, 0.5, -0.4068), (-0.5, 0.5, 0.4097), (0.5, -0.5, -0.4068), (0.5, -0.5, 0.4097), (0.5, 0.5, -0.4068), (0.5, 0.5, 0.4097), (-0.5, -0.5, -0.1346), (-0.5, -0.5, 0.1375), (-0.5, 0.5, 0.1375), (-0.5, 0.5, -0.1346), (0.5, 0.5, 0.1766), (0.5, 0.5, -0.09495), (0.5, -0.5, 0.1375), (0.5, -0.5, -0.1346), (-0.5, 0.375, -0.4068), (-0.5, 0.25, -0.4068), (-0.5, 0.125, -0.4068), (-0.5, 0.0, -0.4068), (-0.5, -0.125, -0.4068), (-0.5, -0.25, -0.4068), (-0.5, -0.375, -0.4068), (-0.5, -0.375, 0.4097), (-0.5, -0.25, 0.4097), (-0.5, -0.125, 0.4097), (-0.5, 0.0, 0.4097), (-0.5, 0.125, 0.4097), (-0.5, 0.25, 0.4097), (-0.5, 0.375, 0.4097), (0.5, -0.375, -0.4068), (0.5, -0.25, -0.4068), (0.5, -0.125, -0.4068), (0.5, 0.0, -0.4068), (0.5, 0.125, -0.4068), (0.5, 0.25, -0.4068), (0.5, 0.375, -0.4068), (0.5, 0.375, 0.4097), (0.5, 0.25, 0.4097), (0.5, 0.125, 0.4097), (0.5, 0.0, 0.4097), (0.5, -0.125, 0.4097), (0.5, -0.25, 0.4097), (0.5, -0.375, 0.4097), (0.5, 0.375, -0.1469), (0.5, 0.25, -0.1346), (0.5, 0.125, -0.1162), (0.5, 0.0, -0.1193), (0.5, -0.125, -0.1945), (0.5, -0.25, -0.1346), (0.5, -0.375, -0.1116), (0.5, 0.375, 0.1375), (0.5, 0.25, 0.07645), (0.5, 0.125, 0.1375), (0.5, 0.0, 0.09791), (0.5, -0.125, 0.04098), (0.5, -0.25, 0.107), (0.5, -0.375, 0.1149), (-0.5, -0.375, -0.1116), (-0.5, -0.25, -0.1346), (-0.5, -0.125, -0.1622), (-0.5, 0.0, -0.1193), (-0.5, 0.125, -0.1162), (-0.5, 0.25, -0.1346), (-0.5, 0.375, -0.1469), (-0.5, -0.375, 0.07645), (-0.5, -0.25, 0.107), (-0.5, -0.125, 0.07645), (-0.5, 0.0, 0.158), (-0.5, 0.125, 0.1375), (-0.5, 0.25, 0.07645), (-0.5, 0.375, 0.1375), (0.3571, 0.5, -0.4068), (0.2143, 0.5, -0.4068), (0.07143, 0.5, -0.4068), (-0.07143, 0.5, -0.4068), (-0.2143, 0.5, -0.4068), (-0.3571, 0.5, -0.4068), (-0.3571, 0.5, 0.4097), (-0.2143, 0.5, 0.4097), (-0.07143, 0.5, 0.4097), (0.07143, 0.5, 0.4097), (0.2143, 0.5, 0.4097), (0.3571, 0.5, 0.4097), (-0.3571, -0.5, -0.4068), (-0.2143, -0.5, -0.4068), (-0.07143, -0.5, -0.4068), (0.07143, -0.5, -0.4068), (0.2143, -0.5, -0.4068), (0.3571, -0.5, -0.4068), (0.3571, -0.5, 0.4097), (0.2143, -0.5, 0.4097), (0.07143, -0.5, 0.4097), (-0.07143, -0.5, 0.4097), (-0.2143, -0.5, 0.4097), (-0.3571, -0.5, 0.4097), (0.3571, -0.5, -0.1346), (0.2143, -0.5, -0.1147), (0.07143, -0.5, -0.1346), (-0.07143, -0.5, -0.1546), (-0.2143, -0.5, -0.1346), (-0.3571, -0.5, -0.1101), (0.3571, -0.5, 0.1176), (0.2143, -0.5, 0.2143), (0.07143, -0.5, 0.06542), (-0.07143, -0.5, 0.156), (-0.2143, -0.5, 0.1161), (-0.3571, -0.5, 0.159), (-0.3571, 0.5, -0.1101), (-0.2143, 0.5, -0.1346), (-0.07143, 0.5, -0.1546), (0.07143, 0.5, -0.1346), (0.2143, 0.5, -0.1147), (0.3571, 0.5, -0.1346), (-0.3571, 0.5, 0.1416), (-0.2143, 0.5, 0.1161), (-0.07143, 0.5, 0.114), (0.07143, 0.5, 0.06542), (0.2143, 0.5, 0.101), (0.3571, 0.5, 0.1176), (-0.3571, 0.375, 0.4097), (-0.2143, 0.375, 0.4097), (-0.07143, 0.375, 0.4097), (0.07143, 0.375, 0.4097), (0.2143, 0.375, 0.4097), (0.3571, 0.375, 0.4097), (-0.3571, 0.25, 0.4097), (-0.2143, 0.25, 0.4097), (-0.07143, 0.25, 0.4097), (0.07143, 0.25, 0.4097), (0.2143, 0.25, 0.4097), (0.3571, 0.25, 0.4097), (-0.3571, 0.125, 0.4097), (-0.2143, 0.125, 0.4097), (-0.07143, 0.125, 0.4097), (0.07143, 0.125, 0.4097), (0.2143, 0.125, 0.4097), (0.3571, 0.125, 0.4097), (-0.3571, 0.0, 0.4097), (-0.2143, 0.0, 0.4097), (-0.07143, 0.0, 0.4097), (0.07143, 0.0, 0.4097), (0.2143, 0.0, 0.4097), (0.3571, 0.0, 0.4097), (-0.3571, -0.125, 0.4097), (-0.2143, -0.125, 0.4097), (-0.07143, -0.125, 0.4097), (0.07143, -0.125, 0.4097), (0.2143, -0.125, 0.4097), (0.3571, -0.125, 0.4097), (-0.3571, -0.25, 0.4097), (-0.2143, -0.25, 0.4097), (-0.07143, -0.25, 0.4097), (0.07143, -0.25, 0.4097), (0.2143, -0.25, 0.4097), (0.3571, -0.25, 0.4097), (-0.3571, -0.375, 0.4097), (-0.2143, -0.375, 0.4097), (-0.07143, -0.375, 0.4097), (0.07143, -0.375, 0.4097), (0.2143, -0.375, 0.4097), (0.3571, -0.375, 0.4097), (0.3571, 0.375, -0.4068), (0.2143, 0.375, -0.4068), (0.07143, 0.375, -0.4068), (-0.07143, 0.375, -0.4068), (-0.2143, 0.375, -0.4068), (-0.3571, 0.375, -0.4068), (0.3571, 0.25, -0.4068), (0.2143, 0.25, -0.4068), (0.07143, 0.25, -0.4068), (-0.07143, 0.25, -0.4068), (-0.2143, 0.25, -0.4068), (-0.3571, 0.25, -0.4068), (0.3571, 0.125, -0.4068), (0.2143, 0.125, -0.4068), (0.07143, 0.125, -0.4068), (-0.07143, 0.125, -0.4068), (-0.2143, 0.125, -0.4068), (-0.3571, 0.125, -0.4068), (0.3571, 0.0, -0.4068), (0.2143, 0.0, -0.4068), (0.07143, 0.0, -0.4068), (-0.07143, 0.0, -0.4068), (-0.2143, 0.0, -0.4068), (-0.3571, 0.0, -0.4068), (0.3571, -0.125, -0.4068), (0.2143, -0.125, -0.4068), (0.07143, -0.125, -0.4068), (-0.07143, -0.125, -0.4068), (-0.2143, -0.125, -0.4068), (-0.3571, -0.125, -0.4068), (0.3571, -0.25, -0.4068), (0.2143, -0.25, -0.4068), (0.07143, -0.25, -0.4068), (-0.07143, -0.25, -0.4068), (-0.2143, -0.25, -0.4068), (-0.3571, -0.25, -0.4068), (0.3571, -0.375, -0.4068), (0.2143, -0.375, -0.4068), (0.07143, -0.375, -0.4068), (-0.07143, -0.375, -0.4068), (-0.2143, -0.375, -0.4068), (-0.3571, -0.375, -0.4068)], [], [(71, 29, 3, 10), (119, 83, 7, 12), (57, 43, 5, 14), (107, 95, 1, 9), (198, 30, 4, 89), (156, 23, 1, 95), (84, 101, 8, 0), (101, 107, 9, 8), (30, 50, 15, 4), (50, 57, 14, 15), (72, 113, 13, 6), (113, 119, 12, 13), (16, 64, 11, 2), (64, 71, 10, 11), (8, 9, 65, 58), (58, 65, 66, 59), (59, 66, 67, 60), (60, 67, 68, 61), (61, 68, 69, 62), (62, 69, 70, 63), (63, 70, 71, 64), (0, 8, 58, 22), (22, 58, 59, 21), (21, 59, 60, 20), (20, 60, 61, 19), (19, 61, 62, 18), (18, 62, 63, 17), (17, 63, 64, 16), (13, 12, 51, 44), (44, 51, 52, 45), (45, 52, 53, 46), (46, 53, 54, 47), (47, 54, 55, 48), (48, 55, 56, 49), (49, 56, 57, 50), (6, 13, 44, 36), (36, 44, 45, 35), (35, 45, 46, 34), (34, 46, 47, 33), (33, 47, 48, 32), (32, 48, 49, 31), (31, 49, 50, 30), (78, 3, 29, 120), (120, 29, 28, 126), (126, 28, 27, 132), (132, 27, 26, 138), (138, 26, 25, 144), (144, 25, 24, 150), (150, 24, 23, 156), (72, 6, 36, 162), (162, 36, 35, 168), (168, 35, 34, 174), (174, 34, 33, 180), (180, 33, 32, 186), (186, 32, 31, 192), (192, 31, 30, 198), (12, 7, 37, 51), (51, 37, 38, 52), (52, 38, 39, 53), (53, 39, 40, 54), (54, 40, 41, 55), (55, 41, 42, 56), (56, 42, 43, 57), (9, 1, 23, 65), (65, 23, 24, 66), (66, 24, 25, 67), (67, 25, 26, 68), (68, 26, 27, 69), (69, 27, 28, 70), (70, 28, 29, 71), (21, 197, 203, 22), (197, 196, 202, 203), (196, 195, 201, 202), (195, 194, 200, 201), (194, 193, 199, 200), (193, 192, 198, 199), (20, 191, 197, 21), (191, 190, 196, 197), (190, 189, 195, 196), (189, 188, 194, 195), (188, 187, 193, 194), (187, 186, 192, 193), (19, 185, 191, 20), (185, 184, 190, 191), (184, 183, 189, 190), (183, 182, 188, 189), (182, 181, 187, 188), (181, 180, 186, 187), (18, 179, 185, 19), (179, 178, 184, 185), (178, 177, 183, 184), (177, 176, 182, 183), (176, 175, 181, 182), (175, 174, 180, 181), (17, 173, 179, 18), (173, 172, 178, 179), (172, 171, 177, 178), (171, 170, 176, 177), (170, 169, 175, 176), (169, 168, 174, 175), (16, 167, 173, 17), (167, 166, 172, 173), (166, 165, 171, 172), (165, 164, 170, 171), (164, 163, 169, 170), (163, 162, 168, 169), (2, 77, 167, 16), (77, 76, 166, 167), (76, 75, 165, 166), (75, 74, 164, 165), (74, 73, 163, 164), (73, 72, 162, 163), (42, 155, 161, 43), (155, 154, 160, 161), (154, 153, 159, 160), (153, 152, 158, 159), (152, 151, 157, 158), (151, 150, 156, 157), (41, 149, 155, 42), (149, 148, 154, 155), (148, 147, 153, 154), (147, 146, 152, 153), (146, 145, 151, 152), (145, 144, 150, 151), (40, 143, 149, 41), (143, 142, 148, 149), (142, 141, 147, 148), (141, 140, 146, 147), (140, 139, 145, 146), (139, 138, 144, 145), (39, 137, 143, 40), (137, 136, 142, 143), (136, 135, 141, 142), (135, 134, 140, 141), (134, 133, 139, 140), (133, 132, 138, 139), (38, 131, 137, 39), (131, 130, 136, 137), (130, 129, 135, 136), (129, 128, 134, 135), (128, 127, 133, 134), (127, 126, 132, 133), (37, 125, 131, 38), (125, 124, 130, 131), (124, 123, 129, 130), (123, 122, 128, 129), (122, 121, 127, 128), (121, 120, 126, 127), (7, 83, 125, 37), (83, 82, 124, 125), (82, 81, 123, 124), (81, 80, 122, 123), (80, 79, 121, 122), (79, 78, 120, 121), (11, 10, 114, 108), (108, 114, 115, 109), (109, 115, 116, 110), (110, 116, 117, 111), (111, 117, 118, 112), (112, 118, 119, 113), (2, 11, 108, 77), (77, 108, 109, 76), (76, 109, 110, 75), (75, 110, 111, 74), (74, 111, 112, 73), (73, 112, 113, 72), (15, 14, 102, 96), (96, 102, 103, 97), (97, 103, 104, 98), (98, 104, 105, 99), (99, 105, 106, 100), (100, 106, 107, 101), (4, 15, 96, 89), (89, 96, 97, 88), (88, 97, 98, 87), (87, 98, 99, 86), (86, 99, 100, 85), (85, 100, 101, 84), (43, 161, 90, 5), (161, 160, 91, 90), (160, 159, 92, 91), (159, 158, 93, 92), (158, 157, 94, 93), (157, 156, 95, 94), (22, 203, 84, 0), (203, 202, 85, 84), (202, 201, 86, 85), (201, 200, 87, 86), (200, 199, 88, 87), (199, 198, 89, 88), (14, 5, 90, 102), (102, 90, 91, 103), (103, 91, 92, 104), (104, 92, 93, 105), (105, 93, 94, 106), (106, 94, 95, 107), (10, 3, 78, 114), (114, 78, 79, 115), (115, 79, 80, 116), (116, 80, 81, 117), (117, 81, 82, 118), (118, 82, 83, 119)])
me_cube_000.polygons.foreach_set('material_index', [0, 0, 0, 0, 0, 0, 2, 1, 2, 1, 2, 1, 2, 1, 1, 1, 1, 1, 1, 1, 1, 2, 2, 2, 2, 2, 2, 2, 1, 1, 1, 1, 1, 1, 1, 2, 2, 2, 2, 2, 2, 2, 0, 0, 0, 0, 0, 0, 0, 0, 0, 0, 0, 0, 0, 0, 0, 0, 0, 0, 0, 0, 0, 0, 0, 0, 0, 0, 0, 0, 0, 0, 0, 0, 0, 0, 0, 0, 0, 0, 0, 0, 0, 0, 0, 0, 0, 0, 0, 0, 0, 0, 0, 0, 0, 0, 0, 0, 0, 0, 0, 0, 0, 0, 0, 0, 0, 0, 0, 0, 0, 0, 0, 0, 0, 0, 0, 0, 0, 0, 0, 0, 0, 0, 0, 0, 0, 0, 0, 0, 0, 0, 0, 0, 0, 0, 0, 0, 0, 0, 0, 0, 0, 0, 0, 0, 0, 0, 0, 0, 0, 0, 0, 0, 1, 1, 1, 1, 1, 1, 2, 2, 2, 2, 2, 2, 1, 1, 1, 1, 1, 1, 2, 2, 2, 2, 2, 2, 0, 0, 0, 0, 0, 0, 0, 0, 0, 0, 0, 0, 0, 0, 0, 0, 0, 0, 0, 0, 0, 0, 0, 0])
_uv = me_cube_000.uv_layers.new(name='UVMap')
_uv.uv.foreach_set('vector', [0.5417, 0.2188, 0.625, 0.2188, 0.625, 0.25, 0.5417, 0.25, 0.5417, 0.4643, 0.625, 0.4643, 0.625, 0.5, 0.5417, 0.5, 0.5417, 0.7188, 0.625, 0.7188, 0.625, 0.75, 0.5417, 0.75, 0.5417, 0.9643, 0.625, 0.9643, 0.625, 1.0, 0.5417, 1.0, 0.3393, 0.7188, 0.375, 0.7188, 0.375, 0.75, 0.3393, 0.75, 0.8393, 0.7188, 0.875, 0.7188, 0.875, 0.75, 0.8393, 0.75, 0.375, 0.9643, 0.4583, 0.9643, 0.4583, 1.0, 0.375, 1.0, 0.4583, 0.9643, 0.5417, 0.9643, 0.5417, 1.0, 0.4583, 1.0, 0.375, 0.7188, 0.4583, 0.7188, 0.4583, 0.75, 0.375, 0.75, 0.4583, 0.7188, 0.5417, 0.7188, 0.5417, 0.75, 0.4583, 0.75, 0.375, 0.4643, 0.4583, 0.4643, 0.4583, 0.5, 0.375, 0.5, 0.4583, 0.4643, 0.5417, 0.4643, 0.5417, 0.5, 0.4583, 0.5, 0.375, 0.2188, 0.4583, 0.2188, 0.4583, 0.25, 0.375, 0.25, 0.4583, 0.2188, 0.5417, 0.2188, 0.5417, 0.25, 0.4583, 0.25, 0.4583, 0.0, 0.5417, 0.0, 0.5417, 0.03125, 0.4583, 0.03125, 0.4583, 0.03125, 0.5417, 0.03125, 0.5417, 0.0625, 0.4583, 0.0625, 0.4583, 0.0625, 0.5417, 0.0625, 0.5417, 0.09375, 0.4583, 0.09375, 0.4583, 0.09375, 0.5417, 0.09375, 0.5417, 0.125, 0.4583, 0.125, 0.4583, 0.125, 0.5417, 0.125, 0.5417, 0.1562, 0.4583, 0.1562, 0.4583, 0.1562, 0.5417, 0.1562, 0.5417, 0.1875, 0.4583, 0.1875, 0.4583, 0.1875, 0.5417, 0.1875, 0.5417, 0.2188, 0.4583, 0.2188, 0.375, 0.0, 0.4583, 0.0, 0.4583, 0.03125, 0.375, 0.03125, 0.375, 0.03125, 0.4583, 0.03125, 0.4583, 0.0625, 0.375, 0.0625, 0.375, 0.0625, 0.4583, 0.0625, 0.4583, 0.09375, 0.375, 0.09375, 0.375, 0.09375, 0.4583, 0.09375, 0.4583, 0.125, 0.375, 0.125, 0.375, 0.125, 0.4583, 0.125, 0.4583, 0.1562, 0.375, 0.1562, 0.375, 0.1562, 0.4583, 0.1562, 0.4583, 0.1875, 0.375, 0.1875, 0.375, 0.1875, 0.4583, 0.1875, 0.4583, 0.2188, 0.375, 0.2188, 0.4583, 0.5, 0.5417, 0.5, 0.5417, 0.5312, 0.4583, 0.5312, 0.4583, 0.5312, 0.5417, 0.5312, 0.5417, 0.5625, 0.4583, 0.5625, 0.4583, 0.5625, 0.5417, 0.5625, 0.5417, 0.5938, 0.4583, 0.5938, 0.4583, 0.5938, 0.5417, 0.5938, 0.5417, 0.625, 0.4583, 0.625, 0.4583, 0.625, 0.5417, 0.625, 0.5417, 0.6562, 0.4583, 0.6562, 0.4583, 0.6562, 0.5417, 0.6562, 0.5417, 0.6875, 0.4583, 0.6875, 0.4583, 0.6875, 0.5417, 0.6875, 0.5417, 0.7188, 0.4583, 0.7188, 0.375, 0.5, 0.4583, 0.5, 0.4583, 0.5312, 0.375, 0.5312, 0.375, 0.5312, 0.4583, 0.5312, 0.4583, 0.5625, 0.375, 0.5625, 0.375, 0.5625, 0.4583, 0.5625, 0.4583, 0.5938, 0.375, 0.5938, 0.375, 0.5938, 0.4583, 0.5938, 0.4583, 0.625, 0.375, 0.625, 0.375, 0.625, 0.4583, 0.625, 0.4583, 0.6562, 0.375, 0.6562, 0.375, 0.6562, 0.4583, 0.6562, 0.4583, 0.6875, 0.375, 0.6875, 0.375, 0.6875, 0.4583, 0.6875, 0.4583, 0.7188, 0.375, 0.7188, 0.8393, 0.5, 0.875, 0.5, 0.875, 0.5312, 0.8393, 0.5312, 0.8393, 0.5312, 0.875, 0.5312, 0.875, 0.5625, 0.8393, 0.5625, 0.8393, 0.5625, 0.875, 0.5625, 0.875, 0.5938, 0.8393, 0.5938, 0.8393, 0.5938, 0.875, 0.5938, 0.875, 0.625, 0.8393, 0.625, 0.8393, 0.625, 0.875, 0.625, 0.875, 0.6562, 0.8393, 0.6562, 0.8393, 0.6562, 0.875, 0.6562, 0.875, 0.6875, 0.8393, 0.6875, 0.8393, 0.6875, 0.875, 0.6875, 0.875, 0.7188, 0.8393, 0.7188, 0.3393, 0.5, 0.375, 0.5, 0.375, 0.5312, 0.3393, 0.5312, 0.3393, 0.5312, 0.375, 0.5312, 0.375, 0.5625, 0.3393, 0.5625, 0.3393, 0.5625, 0.375, 0.5625, 0.375, 0.5938, 0.3393, 0.5938, 0.3393, 0.5938, 0.375, 0.5938, 0.375, 0.625, 0.3393, 0.625, 0.3393, 0.625, 0.375, 0.625, 0.375, 0.6562, 0.3393, 0.6562, 0.3393, 0.6562, 0.375, 0.6562, 0.375, 0.6875, 0.3393, 0.6875, 0.3393, 0.6875, 0.375, 0.6875, 0.375, 0.7188, 0.3393, 0.7188, 0.5417, 0.5, 0.625, 0.5, 0.625, 0.5312, 0.5417, 0.5312, 0.5417, 0.5312, 0.625, 0.5312, 0.625, 0.5625, 0.5417, 0.5625, 0.5417, 0.5625, 0.625, 0.5625, 0.625, 0.5938, 0.5417, 0.5938, 0.5417, 0.5938, 0.625, 0.5938, 0.625, 0.625, 0.5417, 0.625, 0.5417, 0.625, 0.625, 0.625, 0.625, 0.6562, 0.5417, 0.6562, 0.5417, 0.6562, 0.625, 0.6562, 0.625, 0.6875, 0.5417, 0.6875, 0.5417, 0.6875, 0.625, 0.6875, 0.625, 0.7188, 0.5417, 0.7188, 0.5417, 0.0, 0.625, 0.0, 0.625, 0.03125, 0.5417, 0.03125, 0.5417, 0.03125, 0.625, 0.03125, 0.625, 0.0625, 0.5417, 0.0625, 0.5417, 0.0625, 0.625, 0.0625, 0.625, 0.09375, 0.5417, 0.09375, 0.5417, 0.09375, 0.625, 0.09375, 0.625, 0.125, 0.5417, 0.125, 0.5417, 0.125, 0.625, 0.125, 0.625, 0.1562, 0.5417, 0.1562, 0.5417, 0.1562, 0.625, 0.1562, 0.625, 0.1875, 0.5417, 0.1875, 0.5417, 0.1875, 0.625, 0.1875, 0.625, 0.2188, 0.5417, 0.2188, 0.125, 0.6875, 0.1607, 0.6875, 0.1607, 0.7188, 0.125, 0.7188, 0.1607, 0.6875, 0.1964, 0.6875, 0.1964, 0.7188, 0.1607, 0.7188, 0.1964, 0.6875, 0.2321, 0.6875, 0.2321, 0.7188, 0.1964, 0.7188, 0.2321, 0.6875, 0.2679, 0.6875, 0.2679, 0.7188, 0.2321, 0.7188, 0.2679, 0.6875, 0.3036, 0.6875, 0.3036, 0.7188, 0.2679, 0.7188, 0.3036, 0.6875, 0.3393, 0.6875, 0.3393, 0.7188, 0.3036, 0.7188, 0.125, 0.6562, 0.1607, 0.6562, 0.1607, 0.6875, 0.125, 0.6875, 0.1607, 0.6562, 0.1964, 0.6562, 0.1964, 0.6875, 0.1607, 0.6875, 0.1964, 0.6562, 0.2321, 0.6563, 0.2321, 0.6875, 0.1964, 0.6875, 0.2321, 0.6563, 0.2679, 0.6563, 0.2679, 0.6875, 0.2321, 0.6875, 0.2679, 0.6563, 0.3036, 0.6562, 0.3036, 0.6875, 0.2679, 0.6875, 0.3036, 0.6562, 0.3393, 0.6562, 0.3393, 0.6875, 0.3036, 0.6875, 0.125, 0.625, 0.1607, 0.625, 0.1607, 0.6562, 0.125, 0.6562, 0.1607, 0.625, 0.1964, 0.625, 0.1964, 0.6562, 0.1607, 0.6562, 0.1964, 0.625, 0.2321, 0.625, 0.2321, 0.6563, 0.1964, 0.6562, 0.2321, 0.625, 0.2679, 0.625, 0.2679, 0.6563, 0.2321, 0.6563, 0.2679, 0.625, 0.3036, 0.625, 0.3036, 0.6562, 0.2679, 0.6563, 0.3036, 0.625, 0.3393, 0.625, 0.3393, 0.6562, 0.3036, 0.6562, 0.125, 0.5938, 0.1607, 0.5938, 0.1607, 0.625, 0.125, 0.625, 0.1607, 0.5938, 0.1964, 0.5938, 0.1964, 0.625, 0.1607, 0.625, 0.1964, 0.5938, 0.2321, 0.5938, 0.2321, 0.625, 0.1964, 0.625, 0.2321, 0.5938, 0.2679, 0.5938, 0.2679, 0.625, 0.2321, 0.625, 0.2679, 0.5938, 0.3036, 0.5938, 0.3036, 0.625, 0.2679, 0.625, 0.3036, 0.5938, 0.3393, 0.5938, 0.3393, 0.625, 0.3036, 0.625, 0.125, 0.5625, 0.1607, 0.5625, 0.1607, 0.5938, 0.125, 0.5938, 0.1607, 0.5625, 0.1964, 0.5625, 0.1964, 0.5938, 0.1607, 0.5938, 0.1964, 0.5625, 0.2321, 0.5625, 0.2321, 0.5938, 0.1964, 0.5938, 0.2321, 0.5625, 0.2679, 0.5625, 0.2679, 0.5938, 0.2321, 0.5938, 0.2679, 0.5625, 0.3036, 0.5625, 0.3036, 0.5938, 0.2679, 0.5938, 0.3036, 0.5625, 0.3393, 0.5625, 0.3393, 0.5938, 0.3036, 0.5938, 0.125, 0.5312, 0.1607, 0.5312, 0.1607, 0.5625, 0.125, 0.5625, 0.1607, 0.5312, 0.1964, 0.5312, 0.1964, 0.5625, 0.1607, 0.5625, 0.1964, 0.5312, 0.2321, 0.5312, 0.2321, 0.5625, 0.1964, 0.5625, 0.2321, 0.5312, 0.2679, 0.5312, 0.2679, 0.5625, 0.2321, 0.5625, 0.2679, 0.5312, 0.3036, 0.5312, 0.3036, 0.5625, 0.2679, 0.5625, 0.3036, 0.5312, 0.3393, 0.5312, 0.3393, 0.5625, 0.3036, 0.5625, 0.125, 0.5, 0.1607, 0.5, 0.1607, 0.5312, 0.125, 0.5312, 0.1607, 0.5, 0.1964, 0.5, 0.1964, 0.5312, 0.1607, 0.5312, 0.1964, 0.5, 0.2321, 0.5, 0.2321, 0.5312, 0.1964, 0.5312, 0.2321, 0.5, 0.2679, 0.5, 0.2679, 0.5312, 0.2321, 0.5312, 0.2679, 0.5, 0.3036, 0.5, 0.3036, 0.5312, 0.2679, 0.5312, 0.3036, 0.5, 0.3393, 0.5, 0.3393, 0.5312, 0.3036, 0.5312, 0.625, 0.6875, 0.6607, 0.6875, 0.6607, 0.7188, 0.625, 0.7188, 0.6607, 0.6875, 0.6964, 0.6875, 0.6964, 0.7188, 0.6607, 0.7188, 0.6964, 0.6875, 0.7321, 0.6875, 0.7321, 0.7188, 0.6964, 0.7188, 0.7321, 0.6875, 0.7679, 0.6875, 0.7679, 0.7188, 0.7321, 0.7188, 0.7679, 0.6875, 0.8036, 0.6875, 0.8036, 0.7188, 0.7679, 0.7188, 0.8036, 0.6875, 0.8393, 0.6875, 0.8393, 0.7188, 0.8036, 0.7188, 0.625, 0.6562, 0.6607, 0.6562, 0.6607, 0.6875, 0.625, 0.6875, 0.6607, 0.6562, 0.6964, 0.6562, 0.6964, 0.6875, 0.6607, 0.6875, 0.6964, 0.6562, 0.7321, 0.6563, 0.7321, 0.6875, 0.6964, 0.6875, 0.7321, 0.6563, 0.7679, 0.6563, 0.7679, 0.6875, 0.7321, 0.6875, 0.7679, 0.6563, 0.8036, 0.6562, 0.8036, 0.6875, 0.7679, 0.6875, 0.8036, 0.6562, 0.8393, 0.6562, 0.8393, 0.6875, 0.8036, 0.6875, 0.625, 0.625, 0.6607, 0.625, 0.6607, 0.6562, 0.625, 0.6562, 0.6607, 0.625, 0.6964, 0.625, 0.6964, 0.6562, 0.6607, 0.6562, 0.6964, 0.625, 0.7321, 0.625, 0.7321, 0.6563, 0.6964, 0.6562, 0.7321, 0.625, 0.7679, 0.625, 0.7679, 0.6563, 0.7321, 0.6563, 0.7679, 0.625, 0.8036, 0.625, 0.8036, 0.6562, 0.7679, 0.6563, 0.8036, 0.625, 0.8393, 0.625, 0.8393, 0.6562, 0.8036, 0.6562, 0.625, 0.5938, 0.6607, 0.5938, 0.6607, 0.625, 0.625, 0.625, 0.6607, 0.5938, 0.6964, 0.5938, 0.6964, 0.625, 0.6607, 0.625, 0.6964, 0.5938, 0.7321, 0.5938, 0.7321, 0.625, 0.6964, 0.625, 0.7321, 0.5938, 0.7679, 0.5938, 0.7679, 0.625, 0.7321, 0.625, 0.7679, 0.5938, 0.8036, 0.5938, 0.8036, 0.625, 0.7679, 0.625, 0.8036, 0.5938, 0.8393, 0.5938, 0.8393, 0.625, 0.8036, 0.625, 0.625, 0.5625, 0.6607, 0.5625, 0.6607, 0.5938, 0.625, 0.5938, 0.6607, 0.5625, 0.6964, 0.5625, 0.6964, 0.5938, 0.6607, 0.5938, 0.6964, 0.5625, 0.7321, 0.5625, 0.7321, 0.5938, 0.6964, 0.5938, 0.7321, 0.5625, 0.7679, 0.5625, 0.7679, 0.5938, 0.7321, 0.5938, 0.7679, 0.5625, 0.8036, 0.5625, 0.8036, 0.5938, 0.7679, 0.5938, 0.8036, 0.5625, 0.8393, 0.5625, 0.8393, 0.5938, 0.8036, 0.5938, 0.625, 0.5312, 0.6607, 0.5312, 0.6607, 0.5625, 0.625, 0.5625, 0.6607, 0.5312, 0.6964, 0.5312, 0.6964, 0.5625, 0.6607, 0.5625, 0.6964, 0.5312, 0.7321, 0.5312, 0.7321, 0.5625, 0.6964, 0.5625, 0.7321, 0.5312, 0.7679, 0.5312, 0.7679, 0.5625, 0.7321, 0.5625, 0.7679, 0.5312, 0.8036, 0.5312, 0.8036, 0.5625, 0.7679, 0.5625, 0.8036, 0.5312, 0.8393, 0.5312, 0.8393, 0.5625, 0.8036, 0.5625, 0.625, 0.5, 0.6607, 0.5, 0.6607, 0.5312, 0.625, 0.5312, 0.6607, 0.5, 0.6964, 0.5, 0.6964, 0.5312, 0.6607, 0.5312, 0.6964, 0.5, 0.7321, 0.5, 0.7321, 0.5312, 0.6964, 0.5312, 0.7321, 0.5, 0.7679, 0.5, 0.7679, 0.5312, 0.7321, 0.5312, 0.7679, 0.5, 0.8036, 0.5, 0.8036, 0.5312, 0.7679, 0.5312, 0.8036, 0.5, 0.8393, 0.5, 0.8393, 0.5312, 0.8036, 0.5312, 0.4583, 0.25, 0.5417, 0.25, 0.5417, 0.2857, 0.4583, 0.2857, 0.4583, 0.2857, 0.5417, 0.2857, 0.5417, 0.3214, 0.4583, 0.3214, 0.4583, 0.3214, 0.5417, 0.3214, 0.5417, 0.3571, 0.4583, 0.3571, 0.4583, 0.3571, 0.5417, 0.3571, 0.5417, 0.3929, 0.4583, 0.3929, 0.4583, 0.3929, 0.5417, 0.3929, 0.5417, 0.4286, 0.4583, 0.4286, 0.4583, 0.4286, 0.5417, 0.4286, 0.5417, 0.4643, 0.4583, 0.4643, 0.375, 0.25, 0.4583, 0.25, 0.4583, 0.2857, 0.375, 0.2857, 0.375, 0.2857, 0.4583, 0.2857, 0.4583, 0.3214, 0.375, 0.3214, 0.375, 0.3214, 0.4583, 0.3214, 0.4583, 0.3571, 0.375, 0.3571, 0.375, 0.3571, 0.4583, 0.3571, 0.4583, 0.3929, 0.375, 0.3929, 0.375, 0.3929, 0.4583, 0.3929, 0.4583, 0.4286, 0.375, 0.4286, 0.375, 0.4286, 0.4583, 0.4286, 0.4583, 0.4643, 0.375, 0.4643, 0.4583, 0.75, 0.5417, 0.75, 0.5417, 0.7857, 0.4583, 0.7857, 0.4583, 0.7857, 0.5417, 0.7857, 0.5417, 0.8214, 0.4583, 0.8214, 0.4583, 0.8214, 0.5417, 0.8214, 0.5417, 0.8571, 0.4583, 0.8571, 0.4583, 0.8571, 0.5417, 0.8571, 0.5417, 0.8929, 0.4583, 0.8929, 0.4583, 0.8929, 0.5417, 0.8929, 0.5417, 0.9286, 0.4583, 0.9286, 0.4583, 0.9286, 0.5417, 0.9286, 0.5417, 0.9643, 0.4583, 0.9643, 0.375, 0.75, 0.4583, 0.75, 0.4583, 0.7857, 0.375, 0.7857, 0.375, 0.7857, 0.4583, 0.7857, 0.4583, 0.8214, 0.375, 0.8214, 0.375, 0.8214, 0.4583, 0.8214, 0.4583, 0.8571, 0.375, 0.8571, 0.375, 0.8571, 0.4583, 0.8571, 0.4583, 0.8929, 0.375, 0.8929, 0.375, 0.8929, 0.4583, 0.8929, 0.4583, 0.9286, 0.375, 0.9286, 0.375, 0.9286, 0.4583, 0.9286, 0.4583, 0.9643, 0.375, 0.9643, 0.625, 0.7188, 0.6607, 0.7188, 0.6607, 0.75, 0.625, 0.75, 0.6607, 0.7188, 0.6964, 0.7188, 0.6964, 0.75, 0.6607, 0.75, 0.6964, 0.7188, 0.7321, 0.7188, 0.7321, 0.75, 0.6964, 0.75, 0.7321, 0.7188, 0.7679, 0.7188, 0.7679, 0.75, 0.7321, 0.75, 0.7679, 0.7188, 0.8036, 0.7188, 0.8036, 0.75, 0.7679, 0.75, 0.8036, 0.7188, 0.8393, 0.7188, 0.8393, 0.75, 0.8036, 0.75, 0.125, 0.7188, 0.1607, 0.7188, 0.1607, 0.75, 0.125, 0.75, 0.1607, 0.7188, 0.1964, 0.7188, 0.1964, 0.75, 0.1607, 0.75, 0.1964, 0.7188, 0.2321, 0.7188, 0.2321, 0.75, 0.1964, 0.75, 0.2321, 0.7188, 0.2679, 0.7188, 0.2679, 0.75, 0.2321, 0.75, 0.2679, 0.7188, 0.3036, 0.7188, 0.3036, 0.75, 0.2679, 0.75, 0.3036, 0.7188, 0.3393, 0.7188, 0.3393, 0.75, 0.3036, 0.75, 0.5417, 0.75, 0.625, 0.75, 0.625, 0.7857, 0.5417, 0.7857, 0.5417, 0.7857, 0.625, 0.7857, 0.625, 0.8214, 0.5417, 0.8214, 0.5417, 0.8214, 0.625, 0.8214, 0.625, 0.8571, 0.5417, 0.8571, 0.5417, 0.8571, 0.625, 0.8571, 0.625, 0.8929, 0.5417, 0.8929, 0.5417, 0.8929, 0.625, 0.8929, 0.625, 0.9286, 0.5417, 0.9286, 0.5417, 0.9286, 0.625, 0.9286, 0.625, 0.9643, 0.5417, 0.9643, 0.5417, 0.25, 0.625, 0.25, 0.625, 0.2857, 0.5417, 0.2857, 0.5417, 0.2857, 0.625, 0.2857, 0.625, 0.3214, 0.5417, 0.3214, 0.5417, 0.3214, 0.625, 0.3214, 0.625, 0.3571, 0.5417, 0.3571, 0.5417, 0.3571, 0.625, 0.3571, 0.625, 0.3929, 0.5417, 0.3929, 0.5417, 0.3929, 0.625, 0.3929, 0.625, 0.4286, 0.5417, 0.4286, 0.5417, 0.4286, 0.625, 0.4286, 0.625, 0.4643, 0.5417, 0.4643])
me_cube_000.materials.append(mat_top_stone)
me_cube_000.materials.append(mat_middle_stone)
me_cube_000.materials.append(mat_bottom_stone)
me_cube_000.use_remesh_preserve_volume = False
me_cube_000.use_remesh_preserve_attributes = False
me_cube_000.use_mirror_vertex_groups = False
me_cube_000.update()
me_cube_001 = bpy.data.meshes.new('Cube.001')
me_cube_001.from_pydata([(-0.5, -0.5, -0.4068), (-0.5, -0.5, 0.2915), (-0.5, 0.5, -0.4068), (-0.5, 0.5, 0.2915), (0.5, -0.5, -0.4068), (0.5, -0.5, 0.2915), (0.5, 0.5, -0.4068), (0.5, 0.5, 0.2363), (-0.5, -0.5, -0.1346), (-0.5, -0.5, 0.1375), (-0.5, 0.5, 0.1375), (-0.5, 0.5, -0.1346), (0.5, 0.5, 0.1766), (0.5, 0.5, -0.09495), (0.5, -0.5, 0.1237), (0.5, -0.5, -0.1346), (-0.5, 0.375, -0.4068), (-0.5, 0.25, -0.4068), (-0.5, 0.125, -0.4068), (-0.5, 0.0, -0.4068), (-0.5, -0.125, -0.4068), (-0.5, -0.25, -0.4068), (-0.5, -0.375, -0.4068), (-0.5, -0.375, 0.2915), (-0.5, -0.25, 0.2363), (-0.5, -0.125, 0.2363), (-0.5, 0.0, 0.2915), (-0.5, 0.125, 0.2915), (-0.5, 0.25, 0.2363), (-0.5, 0.375, 0.2915), (0.5, -0.375, -0.4068), (0.5, -0.25, -0.4068), (0.5, -0.125, -0.4068), (0.5, 0.0, -0.4068), (0.5, 0.125, -0.4068), (0.5, 0.25, -0.4068), (0.5, 0.375, -0.4068), (0.5, 0.375, 0.2363), (0.5, 0.25, 0.2363), (0.5, 0.125, 0.2915), (0.5, 0.0, 0.2915), (0.5, -0.125, 0.2363), (0.5, -0.25, 0.2363), (0.5, -0.375, 0.2363), (0.5, 0.375, -0.1469), (0.5, 0.25, -0.1346), (0.5, 0.125, -0.1162), (0.5, 0.0, -0.1193), (0.5, -0.125, -0.1945), (0.5, -0.25, -0.1346), (0.5, -0.375, -0.1116), (0.5, 0.375, 0.1375), (0.5, 0.25, 0.07645), (0.5, 0.125, 0.1375), (0.5, 0.0, 0.09791), (0.5, -0.125, 0.04098), (0.5, -0.25, 0.107), (0.5, -0.375, 0.1149), (-0.5, -0.375, -0.1116), (-0.5, -0.25, -0.1346), (-0.5, -0.125, -0.1622), (-0.5, 0.0, -0.1193), (-0.5, 0.125, -0.1162), (-0.5, 0.25, -0.1346), (-0.5, 0.375, -0.1469), (-0.5, -0.375, 0.07645), (-0.5, -0.25, 0.107), (-0.5, -0.125, 0.07645), (-0.5, 0.0, 0.158), (-0.5, 0.125, 0.1375), (-0.5, 0.25, 0.07645), (-0.5, 0.375, 0.1375), (0.3571, 0.5, -0.4068), (0.2143, 0.5, -0.4068), (0.07143, 0.5, -0.4068), (-0.07143, 0.5, -0.4068), (-0.2143, 0.5, -0.4068), (-0.3571, 0.5, -0.4068), (-0.3571, 0.5, 0.2363), (-0.2143, 0.5, 0.2915), (-0.07143, 0.5, 0.2363), (0.07143, 0.5, 0.2363), (0.2143, 0.5, 0.2363), (0.3571, 0.5, 0.2363), (-0.3571, -0.5, -0.4068), (-0.2143, -0.5, -0.4068), (-0.07143, -0.5, -0.4068), (0.07143, -0.5, -0.4068), (0.2143, -0.5, -0.4068), (0.3571, -0.5, -0.4068), (0.3571, -0.5, 0.2915), (0.2143, -0.5, 0.2363), (0.07143, -0.5, 0.2915), (-0.07143, -0.5, 0.2363), (-0.2143, -0.5, 0.2363), (-0.3571, -0.5, 0.2363), (0.3571, -0.5, -0.1346), (0.2143, -0.5, -0.1147), (0.07143, -0.5, -0.1346), (-0.07143, -0.5, -0.1546), (-0.2143, -0.5, -0.1346), (-0.3571, -0.5, -0.1101), (0.3571, -0.5, 0.1176), (0.2143, -0.5, 0.2143), (0.07143, -0.5, 0.06542), (-0.07143, -0.5, 0.156), (-0.2143, -0.5, 0.1161), (-0.3571, -0.5, 0.159), (-0.3571, 0.5, -0.1101), (-0.2143, 0.5, -0.1346), (-0.07143, 0.5, -0.1546), (0.07143, 0.5, -0.1346), (0.2143, 0.5, -0.1147), (0.3571, 0.5, -0.1346), (-0.3571, 0.5, 0.1416), (-0.2143, 0.5, 0.1161), (-0.07143, 0.5, 0.114), (0.07143, 0.5, 0.06542), (0.2143, 0.5, 0.101), (0.3571, 0.5, 0.1176), (-0.3571, 0.375, 0.2915), (-0.2143, 0.375, 0.2915), (-0.07143, 0.375, 0.2363), (0.07143, 0.375, 0.2363), (0.2143, 0.375, 0.2363), (0.3571, 0.375, 0.2915), (-0.3571, 0.25, 0.2363), (-0.2143, 0.25, 0.2915), (-0.07143, 0.25, 0.2915), (0.07143, 0.25, 0.2363), (0.2143, 0.25, 0.2915), (0.3571, 0.25, 0.2915), (-0.3571, 0.125, 0.2363), (-0.2143, 0.125, 0.2915), (-0.07143, 0.125, 0.2363), (0.07143, 0.125, 0.2363), (0.2143, 0.125, 0.2363), (0.3571, 0.125, 0.2363), (-0.3571, 0.0, 0.2363), (-0.2143, 0.0, 0.2363), (-0.07143, 0.0, 0.2363), (0.07143, 0.0, 0.2813), (0.2143, 0.0, 0.2363), (0.3571, 0.0, 0.2363), (-0.3571, -0.125, 0.2363), (-0.2143, -0.125, 0.2363), (-0.07143, -0.125, 0.2363), (0.07143, -0.125, 0.2363), (0.2143, -0.125, 0.2363), (0.3571, -0.125, 0.2363), (-0.3571, -0.25, 0.2363), (-0.2143, -0.25, 0.2915), (-0.07143, -0.25, 0.2363), (0.07143, -0.25, 0.2363), (0.2143, -0.25, 0.2915), (0.3571, -0.25, 0.2363), (-0.3571, -0.375, 0.2915), (-0.2143, -0.375, 0.2363), (-0.07143, -0.375, 0.2363), (0.07143, -0.375, 0.2915), (0.2143, -0.375, 0.2915), (0.3571, -0.375, 0.2363), (0.3571, 0.375, -0.4068), (0.2143, 0.375, -0.4068), (0.07143, 0.375, -0.4068), (-0.07143, 0.375, -0.4068), (-0.2143, 0.375, -0.4068), (-0.3571, 0.375, -0.4068), (0.3571, 0.25, -0.4068), (0.2143, 0.25, -0.4068), (0.07143, 0.25, -0.4068), (-0.07143, 0.25, -0.4068), (-0.2143, 0.25, -0.4068), (-0.3571, 0.25, -0.4068), (0.3571, 0.125, -0.4068), (0.2143, 0.125, -0.4068), (0.07143, 0.125, -0.4068), (-0.07143, 0.125, -0.4068), (-0.2143, 0.125, -0.4068), (-0.3571, 0.125, -0.4068), (0.3571, 0.0, -0.4068), (0.2143, 0.0, -0.4068), (0.07143, 0.0, -0.4068), (-0.07143, 0.0, -0.4068), (-0.2143, 0.0, -0.4068), (-0.3571, 0.0, -0.4068), (0.3571, -0.125, -0.4068), (0.2143, -0.125, -0.4068), (0.07143, -0.125, -0.4068), (-0.07143, -0.125, -0.4068), (-0.2143, -0.125, -0.4068), (-0.3571, -0.125, -0.4068), (0.3571, -0.25, -0.4068), (0.2143, -0.25, -0.4068), (0.07143, -0.25, -0.4068), (-0.07143, -0.25, -0.4068), (-0.2143, -0.25, -0.4068), (-0.3571, -0.25, -0.4068), (0.3571, -0.375, -0.4068), (0.2143, -0.375, -0.4068), (0.07143, -0.375, -0.4068), (-0.07143, -0.375, -0.4068), (-0.2143, -0.375, -0.4068), (-0.3571, -0.375, -0.4068)], [], [(71, 29, 3, 10), (119, 83, 7, 12), (57, 43, 5, 14), (107, 95, 1, 9), (198, 30, 4, 89), (156, 23, 1, 95), (84, 101, 8, 0), (101, 107, 9, 8), (30, 50, 15, 4), (50, 57, 14, 15), (72, 113, 13, 6), (113, 119, 12, 13), (16, 64, 11, 2), (64, 71, 10, 11), (8, 9, 65, 58), (58, 65, 66, 59), (59, 66, 67, 60), (60, 67, 68, 61), (61, 68, 69, 62), (62, 69, 70, 63), (63, 70, 71, 64), (0, 8, 58, 22), (22, 58, 59, 21), (21, 59, 60, 20), (20, 60, 61, 19), (19, 61, 62, 18), (18, 62, 63, 17), (17, 63, 64, 16), (13, 12, 51, 44), (44, 51, 52, 45), (45, 52, 53, 46), (46, 53, 54, 47), (47, 54, 55, 48), (48, 55, 56, 49), (49, 56, 57, 50), (6, 13, 44, 36), (36, 44, 45, 35), (35, 45, 46, 34), (34, 46, 47, 33), (33, 47, 48, 32), (32, 48, 49, 31), (31, 49, 50, 30), (78, 3, 29, 120), (120, 29, 28, 126), (126, 28, 27, 132), (132, 27, 26, 138), (138, 26, 25, 144), (144, 25, 24, 150), (150, 24, 23, 156), (72, 6, 36, 162), (162, 36, 35, 168), (168, 35, 34, 174), (174, 34, 33, 180), (180, 33, 32, 186), (186, 32, 31, 192), (192, 31, 30, 198), (12, 7, 37, 51), (51, 37, 38, 52), (52, 38, 39, 53), (53, 39, 40, 54), (54, 40, 41, 55), (55, 41, 42, 56), (56, 42, 43, 57), (9, 1, 23, 65), (65, 23, 24, 66), (66, 24, 25, 67), (67, 25, 26, 68), (68, 26, 27, 69), (69, 27, 28, 70), (70, 28, 29, 71), (21, 197, 203, 22), (197, 196, 202, 203), (196, 195, 201, 202), (195, 194, 200, 201), (194, 193, 199, 200), (193, 192, 198, 199), (20, 191, 197, 21), (191, 190, 196, 197), (190, 189, 195, 196), (189, 188, 194, 195), (188, 187, 193, 194), (187, 186, 192, 193), (19, 185, 191, 20), (185, 184, 190, 191), (184, 183, 189, 190), (183, 182, 188, 189), (182, 181, 187, 188), (181, 180, 186, 187), (18, 179, 185, 19), (179, 178, 184, 185), (178, 177, 183, 184), (177, 176, 182, 183), (176, 175, 181, 182), (175, 174, 180, 181), (17, 173, 179, 18), (173, 172, 178, 179), (172, 171, 177, 178), (171, 170, 176, 177), (170, 169, 175, 176), (169, 168, 174, 175), (16, 167, 173, 17), (167, 166, 172, 173), (166, 165, 171, 172), (165, 164, 170, 171), (164, 163, 169, 170), (163, 162, 168, 169), (2, 77, 167, 16), (77, 76, 166, 167), (76, 75, 165, 166), (75, 74, 164, 165), (74, 73, 163, 164), (73, 72, 162, 163), (42, 155, 161, 43), (155, 154, 160, 161), (154, 153, 159, 160), (153, 152, 158, 159), (152, 151, 157, 158), (151, 150, 156, 157), (41, 149, 155, 42), (149, 148, 154, 155), (148, 147, 153, 154), (147, 146, 152, 153), (146, 145, 151, 152), (145, 144, 150, 151), (40, 143, 149, 41), (143, 142, 148, 149), (142, 141, 147, 148), (141, 140, 146, 147), (140, 139, 145, 146), (139, 138, 144, 145), (39, 137, 143, 40), (137, 136, 142, 143), (136, 135, 141, 142), (135, 134, 140, 141), (134, 133, 139, 140), (133, 132, 138, 139), (38, 131, 137, 39), (131, 130, 136, 137), (130, 129, 135, 136), (129, 128, 134, 135), (128, 127, 133, 134), (127, 126, 132, 133), (37, 125, 131, 38), (125, 124, 130, 131), (124, 123, 129, 130), (123, 122, 128, 129), (122, 121, 127, 128), (121, 120, 126, 127), (7, 83, 125, 37), (83, 82, 124, 125), (82, 81, 123, 124), (81, 80, 122, 123), (80, 79, 121, 122), (79, 78, 120, 121), (11, 10, 114, 108), (108, 114, 115, 109), (109, 115, 116, 110), (110, 116, 117, 111), (111, 117, 118, 112), (112, 118, 119, 113), (2, 11, 108, 77), (77, 108, 109, 76), (76, 109, 110, 75), (75, 110, 111, 74), (74, 111, 112, 73), (73, 112, 113, 72), (15, 14, 102, 96), (96, 102, 103, 97), (97, 103, 104, 98), (98, 104, 105, 99), (99, 105, 106, 100), (100, 106, 107, 101), (4, 15, 96, 89), (89, 96, 97, 88), (88, 97, 98, 87), (87, 98, 99, 86), (86, 99, 100, 85), (85, 100, 101, 84), (43, 161, 90, 5), (161, 160, 91, 90), (160, 159, 92, 91), (159, 158, 93, 92), (158, 157, 94, 93), (157, 156, 95, 94), (22, 203, 84, 0), (203, 202, 85, 84), (202, 201, 86, 85), (201, 200, 87, 86), (200, 199, 88, 87), (199, 198, 89, 88), (14, 5, 90, 102), (102, 90, 91, 103), (103, 91, 92, 104), (104, 92, 93, 105), (105, 93, 94, 106), (106, 94, 95, 107), (10, 3, 78, 114), (114, 78, 79, 115), (115, 79, 80, 116), (116, 80, 81, 117), (117, 81, 82, 118), (118, 82, 83, 119)])
me_cube_001.polygons.foreach_set('material_index', [0, 0, 0, 0, 0, 0, 2, 1, 2, 1, 2, 1, 2, 1, 1, 1, 1, 1, 1, 1, 1, 2, 2, 2, 2, 2, 2, 2, 1, 1, 1, 1, 1, 1, 1, 2, 2, 2, 2, 2, 2, 2, 0, 0, 0, 0, 0, 0, 0, 0, 0, 0, 0, 0, 0, 0, 0, 0, 0, 0, 0, 0, 0, 0, 0, 0, 0, 0, 0, 0, 0, 0, 0, 0, 0, 0, 0, 0, 0, 0, 0, 0, 0, 0, 0, 0, 0, 0, 0, 0, 0, 0, 0, 0, 0, 0, 0, 0, 0, 0, 0, 0, 0, 0, 0, 0, 0, 0, 0, 0, 0, 0, 0, 0, 0, 0, 0, 0, 0, 0, 0, 0, 0, 0, 0, 0, 0, 0, 0, 0, 0, 0, 0, 0, 0, 0, 0, 0, 0, 0, 0, 0, 0, 0, 0, 0, 0, 0, 0, 0, 0, 0, 0, 0, 1, 1, 1, 1, 1, 1, 2, 2, 2, 2, 2, 2, 1, 1, 1, 1, 1, 1, 2, 2, 2, 2, 2, 2, 0, 0, 0, 0, 0, 0, 0, 0, 0, 0, 0, 0, 0, 0, 0, 0, 0, 0, 0, 0, 0, 0, 0, 0])
_uv = me_cube_001.uv_layers.new(name='UVMap')
_uv.uv.foreach_set('vector', [0.5417, 0.2188, 0.625, 0.2188, 0.625, 0.25, 0.5417, 0.25, 0.5417, 0.4643, 0.625, 0.4643, 0.625, 0.5, 0.5417, 0.5, 0.5417, 0.7188, 0.625, 0.7188, 0.625, 0.75, 0.5417, 0.75, 0.5417, 0.9643, 0.625, 0.9643, 0.625, 1.0, 0.5417, 1.0, 0.3393, 0.7188, 0.375, 0.7188, 0.375, 0.75, 0.3393, 0.75, 0.8393, 0.7188, 0.875, 0.7188, 0.875, 0.75, 0.8393, 0.75, 0.375, 0.9643, 0.4583, 0.9643, 0.4583, 1.0, 0.375, 1.0, 0.4583, 0.9643, 0.5417, 0.9643, 0.5417, 1.0, 0.4583, 1.0, 0.375, 0.7188, 0.4583, 0.7188, 0.4583, 0.75, 0.375, 0.75, 0.4583, 0.7188, 0.5417, 0.7188, 0.5417, 0.75, 0.4583, 0.75, 0.375, 0.4643, 0.4583, 0.4643, 0.4583, 0.5, 0.375, 0.5, 0.4583, 0.4643, 0.5417, 0.4643, 0.5417, 0.5, 0.4583, 0.5, 0.375, 0.2188, 0.4583, 0.2188, 0.4583, 0.25, 0.375, 0.25, 0.4583, 0.2188, 0.5417, 0.2188, 0.5417, 0.25, 0.4583, 0.25, 0.4583, 0.0, 0.5417, 0.0, 0.5417, 0.03125, 0.4583, 0.03125, 0.4583, 0.03125, 0.5417, 0.03125, 0.5417, 0.0625, 0.4583, 0.0625, 0.4583, 0.0625, 0.5417, 0.0625, 0.5417, 0.09375, 0.4583, 0.09375, 0.4583, 0.09375, 0.5417, 0.09375, 0.5417, 0.125, 0.4583, 0.125, 0.4583, 0.125, 0.5417, 0.125, 0.5417, 0.1562, 0.4583, 0.1562, 0.4583, 0.1562, 0.5417, 0.1562, 0.5417, 0.1875, 0.4583, 0.1875, 0.4583, 0.1875, 0.5417, 0.1875, 0.5417, 0.2188, 0.4583, 0.2188, 0.375, 0.0, 0.4583, 0.0, 0.4583, 0.03125, 0.375, 0.03125, 0.375, 0.03125, 0.4583, 0.03125, 0.4583, 0.0625, 0.375, 0.0625, 0.375, 0.0625, 0.4583, 0.0625, 0.4583, 0.09375, 0.375, 0.09375, 0.375, 0.09375, 0.4583, 0.09375, 0.4583, 0.125, 0.375, 0.125, 0.375, 0.125, 0.4583, 0.125, 0.4583, 0.1562, 0.375, 0.1562, 0.375, 0.1562, 0.4583, 0.1562, 0.4583, 0.1875, 0.375, 0.1875, 0.375, 0.1875, 0.4583, 0.1875, 0.4583, 0.2188, 0.375, 0.2188, 0.4583, 0.5, 0.5417, 0.5, 0.5417, 0.5312, 0.4583, 0.5312, 0.4583, 0.5312, 0.5417, 0.5312, 0.5417, 0.5625, 0.4583, 0.5625, 0.4583, 0.5625, 0.5417, 0.5625, 0.5417, 0.5938, 0.4583, 0.5938, 0.4583, 0.5938, 0.5417, 0.5938, 0.5417, 0.625, 0.4583, 0.625, 0.4583, 0.625, 0.5417, 0.625, 0.5417, 0.6562, 0.4583, 0.6562, 0.4583, 0.6562, 0.5417, 0.6562, 0.5417, 0.6875, 0.4583, 0.6875, 0.4583, 0.6875, 0.5417, 0.6875, 0.5417, 0.7188, 0.4583, 0.7188, 0.375, 0.5, 0.4583, 0.5, 0.4583, 0.5312, 0.375, 0.5312, 0.375, 0.5312, 0.4583, 0.5312, 0.4583, 0.5625, 0.375, 0.5625, 0.375, 0.5625, 0.4583, 0.5625, 0.4583, 0.5938, 0.375, 0.5938, 0.375, 0.5938, 0.4583, 0.5938, 0.4583, 0.625, 0.375, 0.625, 0.375, 0.625, 0.4583, 0.625, 0.4583, 0.6562, 0.375, 0.6562, 0.375, 0.6562, 0.4583, 0.6562, 0.4583, 0.6875, 0.375, 0.6875, 0.375, 0.6875, 0.4583, 0.6875, 0.4583, 0.7188, 0.375, 0.7188, 0.8393, 0.5, 0.875, 0.5, 0.875, 0.5312, 0.8393, 0.5312, 0.8393, 0.5312, 0.875, 0.5312, 0.875, 0.5625, 0.8393, 0.5625, 0.8393, 0.5625, 0.875, 0.5625, 0.875, 0.5938, 0.8393, 0.5938, 0.8393, 0.5938, 0.875, 0.5938, 0.875, 0.625, 0.8393, 0.625, 0.8393, 0.625, 0.875, 0.625, 0.875, 0.6562, 0.8393, 0.6562, 0.8393, 0.6562, 0.875, 0.6562, 0.875, 0.6875, 0.8393, 0.6875, 0.8393, 0.6875, 0.875, 0.6875, 0.875, 0.7188, 0.8393, 0.7188, 0.3393, 0.5, 0.375, 0.5, 0.375, 0.5312, 0.3393, 0.5312, 0.3393, 0.5312, 0.375, 0.5312, 0.375, 0.5625, 0.3393, 0.5625, 0.3393, 0.5625, 0.375, 0.5625, 0.375, 0.5938, 0.3393, 0.5938, 0.3393, 0.5938, 0.375, 0.5938, 0.375, 0.625, 0.3393, 0.625, 0.3393, 0.625, 0.375, 0.625, 0.375, 0.6562, 0.3393, 0.6562, 0.3393, 0.6562, 0.375, 0.6562, 0.375, 0.6875, 0.3393, 0.6875, 0.3393, 0.6875, 0.375, 0.6875, 0.375, 0.7188, 0.3393, 0.7188, 0.5417, 0.5, 0.625, 0.5, 0.625, 0.5312, 0.5417, 0.5312, 0.5417, 0.5312, 0.625, 0.5312, 0.625, 0.5625, 0.5417, 0.5625, 0.5417, 0.5625, 0.625, 0.5625, 0.625, 0.5938, 0.5417, 0.5938, 0.5417, 0.5938, 0.625, 0.5938, 0.625, 0.625, 0.5417, 0.625, 0.5417, 0.625, 0.625, 0.625, 0.625, 0.6562, 0.5417, 0.6562, 0.5417, 0.6562, 0.625, 0.6562, 0.625, 0.6875, 0.5417, 0.6875, 0.5417, 0.6875, 0.625, 0.6875, 0.625, 0.7188, 0.5417, 0.7188, 0.5417, 0.0, 0.625, 0.0, 0.625, 0.03125, 0.5417, 0.03125, 0.5417, 0.03125, 0.625, 0.03125, 0.625, 0.0625, 0.5417, 0.0625, 0.5417, 0.0625, 0.625, 0.0625, 0.625, 0.09375, 0.5417, 0.09375, 0.5417, 0.09375, 0.625, 0.09375, 0.625, 0.125, 0.5417, 0.125, 0.5417, 0.125, 0.625, 0.125, 0.625, 0.1562, 0.5417, 0.1562, 0.5417, 0.1562, 0.625, 0.1562, 0.625, 0.1875, 0.5417, 0.1875, 0.5417, 0.1875, 0.625, 0.1875, 0.625, 0.2188, 0.5417, 0.2188, 0.125, 0.6875, 0.1607, 0.6875, 0.1607, 0.7188, 0.125, 0.7188, 0.1607, 0.6875, 0.1964, 0.6875, 0.1964, 0.7188, 0.1607, 0.7188, 0.1964, 0.6875, 0.2321, 0.6875, 0.2321, 0.7188, 0.1964, 0.7188, 0.2321, 0.6875, 0.2679, 0.6875, 0.2679, 0.7188, 0.2321, 0.7188, 0.2679, 0.6875, 0.3036, 0.6875, 0.3036, 0.7188, 0.2679, 0.7188, 0.3036, 0.6875, 0.3393, 0.6875, 0.3393, 0.7188, 0.3036, 0.7188, 0.125, 0.6562, 0.1607, 0.6562, 0.1607, 0.6875, 0.125, 0.6875, 0.1607, 0.6562, 0.1964, 0.6562, 0.1964, 0.6875, 0.1607, 0.6875, 0.1964, 0.6562, 0.2321, 0.6563, 0.2321, 0.6875, 0.1964, 0.6875, 0.2321, 0.6563, 0.2679, 0.6563, 0.2679, 0.6875, 0.2321, 0.6875, 0.2679, 0.6563, 0.3036, 0.6562, 0.3036, 0.6875, 0.2679, 0.6875, 0.3036, 0.6562, 0.3393, 0.6562, 0.3393, 0.6875, 0.3036, 0.6875, 0.125, 0.625, 0.1607, 0.625, 0.1607, 0.6562, 0.125, 0.6562, 0.1607, 0.625, 0.1964, 0.625, 0.1964, 0.6562, 0.1607, 0.6562, 0.1964, 0.625, 0.2321, 0.625, 0.2321, 0.6563, 0.1964, 0.6562, 0.2321, 0.625, 0.2679, 0.625, 0.2679, 0.6563, 0.2321, 0.6563, 0.2679, 0.625, 0.3036, 0.625, 0.3036, 0.6562, 0.2679, 0.6563, 0.3036, 0.625, 0.3393, 0.625, 0.3393, 0.6562, 0.3036, 0.6562, 0.125, 0.5938, 0.1607, 0.5938, 0.1607, 0.625, 0.125, 0.625, 0.1607, 0.5938, 0.1964, 0.5938, 0.1964, 0.625, 0.1607, 0.625, 0.1964, 0.5938, 0.2321, 0.5938, 0.2321, 0.625, 0.1964, 0.625, 0.2321, 0.5938, 0.2679, 0.5938, 0.2679, 0.625, 0.2321, 0.625, 0.2679, 0.5938, 0.3036, 0.5938, 0.3036, 0.625, 0.2679, 0.625, 0.3036, 0.5938, 0.3393, 0.5938, 0.3393, 0.625, 0.3036, 0.625, 0.125, 0.5625, 0.1607, 0.5625, 0.1607, 0.5938, 0.125, 0.5938, 0.1607, 0.5625, 0.1964, 0.5625, 0.1964, 0.5938, 0.1607, 0.5938, 0.1964, 0.5625, 0.2321, 0.5625, 0.2321, 0.5938, 0.1964, 0.5938, 0.2321, 0.5625, 0.2679, 0.5625, 0.2679, 0.5938, 0.2321, 0.5938, 0.2679, 0.5625, 0.3036, 0.5625, 0.3036, 0.5938, 0.2679, 0.5938, 0.3036, 0.5625, 0.3393, 0.5625, 0.3393, 0.5938, 0.3036, 0.5938, 0.125, 0.5312, 0.1607, 0.5312, 0.1607, 0.5625, 0.125, 0.5625, 0.1607, 0.5312, 0.1964, 0.5312, 0.1964, 0.5625, 0.1607, 0.5625, 0.1964, 0.5312, 0.2321, 0.5312, 0.2321, 0.5625, 0.1964, 0.5625, 0.2321, 0.5312, 0.2679, 0.5312, 0.2679, 0.5625, 0.2321, 0.5625, 0.2679, 0.5312, 0.3036, 0.5312, 0.3036, 0.5625, 0.2679, 0.5625, 0.3036, 0.5312, 0.3393, 0.5312, 0.3393, 0.5625, 0.3036, 0.5625, 0.125, 0.5, 0.1607, 0.5, 0.1607, 0.5312, 0.125, 0.5312, 0.1607, 0.5, 0.1964, 0.5, 0.1964, 0.5312, 0.1607, 0.5312, 0.1964, 0.5, 0.2321, 0.5, 0.2321, 0.5312, 0.1964, 0.5312, 0.2321, 0.5, 0.2679, 0.5, 0.2679, 0.5312, 0.2321, 0.5312, 0.2679, 0.5, 0.3036, 0.5, 0.3036, 0.5312, 0.2679, 0.5312, 0.3036, 0.5, 0.3393, 0.5, 0.3393, 0.5312, 0.3036, 0.5312, 0.625, 0.6875, 0.6607, 0.6875, 0.6607, 0.7188, 0.625, 0.7188, 0.6607, 0.6875, 0.6964, 0.6875, 0.6964, 0.7188, 0.6607, 0.7188, 0.6964, 0.6875, 0.7321, 0.6875, 0.7321, 0.7188, 0.6964, 0.7188, 0.7321, 0.6875, 0.7679, 0.6875, 0.7679, 0.7188, 0.7321, 0.7188, 0.7679, 0.6875, 0.8036, 0.6875, 0.8036, 0.7188, 0.7679, 0.7188, 0.8036, 0.6875, 0.8393, 0.6875, 0.8393, 0.7188, 0.8036, 0.7188, 0.625, 0.6562, 0.6607, 0.6562, 0.6607, 0.6875, 0.625, 0.6875, 0.6607, 0.6562, 0.6964, 0.6562, 0.6964, 0.6875, 0.6607, 0.6875, 0.6964, 0.6562, 0.7321, 0.6563, 0.7321, 0.6875, 0.6964, 0.6875, 0.7321, 0.6563, 0.7679, 0.6563, 0.7679, 0.6875, 0.7321, 0.6875, 0.7679, 0.6563, 0.8036, 0.6562, 0.8036, 0.6875, 0.7679, 0.6875, 0.8036, 0.6562, 0.8393, 0.6562, 0.8393, 0.6875, 0.8036, 0.6875, 0.625, 0.625, 0.6607, 0.625, 0.6607, 0.6562, 0.625, 0.6562, 0.6607, 0.625, 0.6964, 0.625, 0.6964, 0.6562, 0.6607, 0.6562, 0.6964, 0.625, 0.7321, 0.625, 0.7321, 0.6563, 0.6964, 0.6562, 0.7321, 0.625, 0.7679, 0.625, 0.7679, 0.6563, 0.7321, 0.6563, 0.7679, 0.625, 0.8036, 0.625, 0.8036, 0.6562, 0.7679, 0.6563, 0.8036, 0.625, 0.8393, 0.625, 0.8393, 0.6562, 0.8036, 0.6562, 0.625, 0.5938, 0.6607, 0.5938, 0.6607, 0.625, 0.625, 0.625, 0.6607, 0.5938, 0.6964, 0.5938, 0.6964, 0.625, 0.6607, 0.625, 0.6964, 0.5938, 0.7321, 0.5938, 0.7321, 0.625, 0.6964, 0.625, 0.7321, 0.5938, 0.7679, 0.5938, 0.7679, 0.625, 0.7321, 0.625, 0.7679, 0.5938, 0.8036, 0.5938, 0.8036, 0.625, 0.7679, 0.625, 0.8036, 0.5938, 0.8393, 0.5938, 0.8393, 0.625, 0.8036, 0.625, 0.625, 0.5625, 0.6607, 0.5625, 0.6607, 0.5938, 0.625, 0.5938, 0.6607, 0.5625, 0.6964, 0.5625, 0.6964, 0.5938, 0.6607, 0.5938, 0.6964, 0.5625, 0.7321, 0.5625, 0.7321, 0.5938, 0.6964, 0.5938, 0.7321, 0.5625, 0.7679, 0.5625, 0.7679, 0.5938, 0.7321, 0.5938, 0.7679, 0.5625, 0.8036, 0.5625, 0.8036, 0.5938, 0.7679, 0.5938, 0.8036, 0.5625, 0.8393, 0.5625, 0.8393, 0.5938, 0.8036, 0.5938, 0.625, 0.5312, 0.6607, 0.5312, 0.6607, 0.5625, 0.625, 0.5625, 0.6607, 0.5312, 0.6964, 0.5312, 0.6964, 0.5625, 0.6607, 0.5625, 0.6964, 0.5312, 0.7321, 0.5312, 0.7321, 0.5625, 0.6964, 0.5625, 0.7321, 0.5312, 0.7679, 0.5312, 0.7679, 0.5625, 0.7321, 0.5625, 0.7679, 0.5312, 0.8036, 0.5312, 0.8036, 0.5625, 0.7679, 0.5625, 0.8036, 0.5312, 0.8393, 0.5312, 0.8393, 0.5625, 0.8036, 0.5625, 0.625, 0.5, 0.6607, 0.5, 0.6607, 0.5312, 0.625, 0.5312, 0.6607, 0.5, 0.6964, 0.5, 0.6964, 0.5312, 0.6607, 0.5312, 0.6964, 0.5, 0.7321, 0.5, 0.7321, 0.5312, 0.6964, 0.5312, 0.7321, 0.5, 0.7679, 0.5, 0.7679, 0.5312, 0.7321, 0.5312, 0.7679, 0.5, 0.8036, 0.5, 0.8036, 0.5312, 0.7679, 0.5312, 0.8036, 0.5, 0.8393, 0.5, 0.8393, 0.5312, 0.8036, 0.5312, 0.4583, 0.25, 0.5417, 0.25, 0.5417, 0.2857, 0.4583, 0.2857, 0.4583, 0.2857, 0.5417, 0.2857, 0.5417, 0.3214, 0.4583, 0.3214, 0.4583, 0.3214, 0.5417, 0.3214, 0.5417, 0.3571, 0.4583, 0.3571, 0.4583, 0.3571, 0.5417, 0.3571, 0.5417, 0.3929, 0.4583, 0.3929, 0.4583, 0.3929, 0.5417, 0.3929, 0.5417, 0.4286, 0.4583, 0.4286, 0.4583, 0.4286, 0.5417, 0.4286, 0.5417, 0.4643, 0.4583, 0.4643, 0.375, 0.25, 0.4583, 0.25, 0.4583, 0.2857, 0.375, 0.2857, 0.375, 0.2857, 0.4583, 0.2857, 0.4583, 0.3214, 0.375, 0.3214, 0.375, 0.3214, 0.4583, 0.3214, 0.4583, 0.3571, 0.375, 0.3571, 0.375, 0.3571, 0.4583, 0.3571, 0.4583, 0.3929, 0.375, 0.3929, 0.375, 0.3929, 0.4583, 0.3929, 0.4583, 0.4286, 0.375, 0.4286, 0.375, 0.4286, 0.4583, 0.4286, 0.4583, 0.4643, 0.375, 0.4643, 0.4583, 0.75, 0.5417, 0.75, 0.5417, 0.7857, 0.4583, 0.7857, 0.4583, 0.7857, 0.5417, 0.7857, 0.5417, 0.8214, 0.4583, 0.8214, 0.4583, 0.8214, 0.5417, 0.8214, 0.5417, 0.8571, 0.4583, 0.8571, 0.4583, 0.8571, 0.5417, 0.8571, 0.5417, 0.8929, 0.4583, 0.8929, 0.4583, 0.8929, 0.5417, 0.8929, 0.5417, 0.9286, 0.4583, 0.9286, 0.4583, 0.9286, 0.5417, 0.9286, 0.5417, 0.9643, 0.4583, 0.9643, 0.375, 0.75, 0.4583, 0.75, 0.4583, 0.7857, 0.375, 0.7857, 0.375, 0.7857, 0.4583, 0.7857, 0.4583, 0.8214, 0.375, 0.8214, 0.375, 0.8214, 0.4583, 0.8214, 0.4583, 0.8571, 0.375, 0.8571, 0.375, 0.8571, 0.4583, 0.8571, 0.4583, 0.8929, 0.375, 0.8929, 0.375, 0.8929, 0.4583, 0.8929, 0.4583, 0.9286, 0.375, 0.9286, 0.375, 0.9286, 0.4583, 0.9286, 0.4583, 0.9643, 0.375, 0.9643, 0.625, 0.7188, 0.6607, 0.7188, 0.6607, 0.75, 0.625, 0.75, 0.6607, 0.7188, 0.6964, 0.7188, 0.6964, 0.75, 0.6607, 0.75, 0.6964, 0.7188, 0.7321, 0.7188, 0.7321, 0.75, 0.6964, 0.75, 0.7321, 0.7188, 0.7679, 0.7188, 0.7679, 0.75, 0.7321, 0.75, 0.7679, 0.7188, 0.8036, 0.7188, 0.8036, 0.75, 0.7679, 0.75, 0.8036, 0.7188, 0.8393, 0.7188, 0.8393, 0.75, 0.8036, 0.75, 0.125, 0.7188, 0.1607, 0.7188, 0.1607, 0.75, 0.125, 0.75, 0.1607, 0.7188, 0.1964, 0.7188, 0.1964, 0.75, 0.1607, 0.75, 0.1964, 0.7188, 0.2321, 0.7188, 0.2321, 0.75, 0.1964, 0.75, 0.2321, 0.7188, 0.2679, 0.7188, 0.2679, 0.75, 0.2321, 0.75, 0.2679, 0.7188, 0.3036, 0.7188, 0.3036, 0.75, 0.2679, 0.75, 0.3036, 0.7188, 0.3393, 0.7188, 0.3393, 0.75, 0.3036, 0.75, 0.5417, 0.75, 0.625, 0.75, 0.625, 0.7857, 0.5417, 0.7857, 0.5417, 0.7857, 0.625, 0.7857, 0.625, 0.8214, 0.5417, 0.8214, 0.5417, 0.8214, 0.625, 0.8214, 0.625, 0.8571, 0.5417, 0.8571, 0.5417, 0.8571, 0.625, 0.8571, 0.625, 0.8929, 0.5417, 0.8929, 0.5417, 0.8929, 0.625, 0.8929, 0.625, 0.9286, 0.5417, 0.9286, 0.5417, 0.9286, 0.625, 0.9286, 0.625, 0.9643, 0.5417, 0.9643, 0.5417, 0.25, 0.625, 0.25, 0.625, 0.2857, 0.5417, 0.2857, 0.5417, 0.2857, 0.625, 0.2857, 0.625, 0.3214, 0.5417, 0.3214, 0.5417, 0.3214, 0.625, 0.3214, 0.625, 0.3571, 0.5417, 0.3571, 0.5417, 0.3571, 0.625, 0.3571, 0.625, 0.3929, 0.5417, 0.3929, 0.5417, 0.3929, 0.625, 0.3929, 0.625, 0.4286, 0.5417, 0.4286, 0.5417, 0.4286, 0.625, 0.4286, 0.625, 0.4643, 0.5417, 0.4643])
me_cube_001.materials.append(mat_top_stone_001)
me_cube_001.materials.append(mat_middle_stone_001)
me_cube_001.materials.append(mat_bottom_stone_001)
me_cube_001.use_remesh_preserve_volume = False
me_cube_001.use_remesh_preserve_attributes = False
me_cube_001.use_mirror_vertex_groups = False
me_cube_001.update()

# ---- objects
ob_sun = bpy.data.objects.new('Sun', light_sun)
ob_camera = bpy.data.objects.new('Camera', cam_camera_001)
ob_grass_fall = bpy.data.objects.new('Grass Fall', me_cube_002)
ob_camera_pivot = bpy.data.objects.new('Camera Pivot', None)
ob_stone = bpy.data.objects.new('Stone', me_cube_000)
ob_stone_top = bpy.data.objects.new('Stone Top', me_cube_001)

# ---- transforms, parenting, visibility, modifiers, constraints
ob_sun.location = (3.061, 4.666, 5.463)
ob_sun.lineart.crease_threshold = 0.0
_c = ob_sun.constraints.new('TRACK_TO'); _c.name = 'Track To'
_c.target = ob_grass_fall
ob_camera.parent = ob_camera_pivot
ob_camera.location = (0.0, 10.0, 0.0)
ob_camera.rotation_euler = (-1.571, 3.142, 0.0)
ob_camera.lineart.crease_threshold = 0.0
ob_grass_fall.location = (2.922e-10, 0.0, 0.0)
ob_grass_fall.hide_render = True
ob_grass_fall.lineart.crease_threshold = 0.0
ob_camera_pivot.location = (0.0, 0.0, 0.0)
ob_camera_pivot.rotation_euler = (0.5236, -0.0, -0.7854)
ob_camera_pivot.empty_display_size = 0.1
ob_camera_pivot.lineart.crease_threshold = 0.0
ob_stone.location = (2.922e-10, 0.0, 0.0)
ob_stone.hide_render = True
ob_stone.lineart.crease_threshold = 0.0
ob_stone_top.location = (2.922e-10, 0.0, 0.0)
ob_stone_top.lineart.crease_threshold = 0.0

# ---- collection membership
col_collection.objects.link(ob_sun)
col_collection.objects.link(ob_camera)
col_collection.objects.link(ob_grass_fall)
col_collection.objects.link(ob_camera_pivot)
col_collection.objects.link(ob_stone)
col_collection.objects.link(ob_stone_top)

# ---- scene / render settings (as saved in the file)
scene.camera = ob_camera
scene.frame_start = 1; scene.frame_end = 250; scene.frame_set(1)
scene.render.engine = 'CYCLES'
scene.render.resolution_x = 256
scene.render.resolution_y = 256
scene.render.dither_intensity = 0.0
scene.render.filter_size = 0.5
scene.render.film_transparent = True
scene.cycles.samples = 256
scene.cycles.sampling_pattern = 'TABULATED_SOBOL'
scene.cycles.use_adaptive_sampling = False
scene.cycles.use_light_tree = False
scene.cycles.filter_width = 0.5
scene.view_settings.view_transform = 'Filmic'
bpy.context.view_layer.update()
